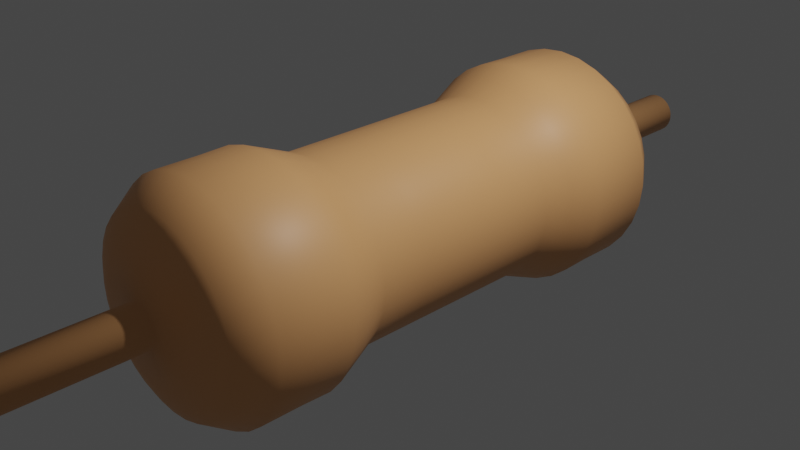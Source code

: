 # Source: electronic.blend  (saved by Blender 3.2.14; exported with 4.5.12 LTS)
import bpy
from mathutils import Matrix  # noqa: F401  (used for matrix-valued properties, if any)

bpy.ops.wm.read_factory_settings(use_empty=True)
scene = bpy.context.scene
scene.name = 'Scene'

# ---- collections
col_collection = bpy.data.collections.new('Collection'); scene.collection.children.link(col_collection)

# ---- materials (node trees are filled in below, after node groups)
mat_resistor = bpy.data.materials.new('resistor')
mat_resistor.use_transparent_shadow = False

# ---- node groups
ng_resistor = bpy.data.node_groups.new('resistor', 'GeometryNodeTree')
_s = ng_resistor.interface.new_socket(name='Geometry', in_out='OUTPUT', socket_type='NodeSocketGeometry')
_s = ng_resistor.interface.new_socket(name='sticker_output', in_out='OUTPUT', socket_type='NodeSocketInt')
_s = ng_resistor.interface.new_socket(name='wire_output', in_out='OUTPUT', socket_type='NodeSocketInt')
_s = ng_resistor.interface.new_socket(name='Geometry', in_out='INPUT', socket_type='NodeSocketGeometry')
_s = ng_resistor.interface.new_socket(name='sticker', in_out='INPUT', socket_type='NodeSocketInt')
_s.hide_value = True
_s = ng_resistor.interface.new_socket(name='wire', in_out='INPUT', socket_type='NodeSocketInt')
_s.hide_value = True
ng_resistor.is_modifier = True
_N = ng_resistor.nodes; _L = ng_resistor.links
n0 = _N.new('NodeGroupInput'); n0.name = 'Group Input'; n0.location = (-794, -29)
n1 = _N.new('GeometryNodeSeparateGeometry'); n1.name = 'Separate Geometry.001'; n1.location = (-318, -295)
n1.domain = 'FACE'
n2 = _N.new('GeometryNodeSetShadeSmooth'); n2.name = 'Set Shade Smooth'; n2.location = (-573, -12)
n3 = _N.new('NodeGroupOutput'); n3.name = 'Group Output'; n3.location = (403, -53)
n4 = _N.new('GeometryNodeProximity'); n4.name = 'Geometry Proximity'; n4.location = (-104, -124)
n5 = _N.new('ShaderNodeValToRGB'); n5.name = 'ColorRamp'; n5.location = (69, -131)
while len(n5.color_ramp.elements) > 1: n5.color_ramp.elements.remove(n5.color_ramp.elements[-1])
n5.color_ramp.elements[0].position = 0.01455; n5.color_ramp.elements[0].color = (1.0, 1.0, 1.0, 1.0)
_e = n5.color_ramp.elements.new(0.02545); _e.color = (0.0, 0.0, 0.0, 1.0)
n6 = _N.new('GeometryNodeProximity'); n6.name = 'Geometry Proximity.001'; n6.location = (-118, -363)
n7 = _N.new('ShaderNodeValToRGB'); n7.name = 'ColorRamp.001'; n7.location = (54, -370)
while len(n7.color_ramp.elements) > 1: n7.color_ramp.elements.remove(n7.color_ramp.elements[-1])
n7.color_ramp.elements[0].position = 0.01455; n7.color_ramp.elements[0].color = (1.0, 1.0, 1.0, 1.0)
_e = n7.color_ramp.elements.new(0.02545); _e.color = (0.0, 0.0, 0.0, 1.0)
n8 = _N.new('GeometryNodeSeparateGeometry'); n8.name = 'Separate Geometry'; n8.location = (-317, -131)
n8.domain = 'FACE'
_L.new(n0.outputs[0], n2.inputs[0])
_L.new(n2.outputs[0], n8.inputs[0])
_L.new(n0.outputs[1], n8.inputs[1])
_L.new(n0.outputs[2], n1.inputs[1])
_L.new(n2.outputs[0], n1.inputs[0])
_L.new(n8.outputs[0], n4.inputs[0])
_L.new(n4.outputs[1], n5.inputs[0])
_L.new(n5.outputs[0], n3.inputs[1])
_L.new(n6.outputs[1], n7.inputs[0])
_L.new(n1.outputs[0], n6.inputs[0])
_L.new(n7.outputs[0], n3.inputs[2])
_L.new(n2.outputs[0], n3.inputs[0])
n3.is_active_output = True

# ---- material node trees
mat_resistor.use_nodes = True; mat_resistor.node_tree.nodes.clear()
_N = mat_resistor.node_tree.nodes; _L = mat_resistor.node_tree.links
n0 = _N.new('ShaderNodeOutputMaterial'); n0.name = 'Material Output'; n0.location = (657, 141)
n1 = _N.new('ShaderNodeMixShader'); n1.name = 'Mix Shader'; n1.location = (192, 276)
n2 = _N.new('ShaderNodeMixShader'); n2.name = 'Mix Shader.001'; n2.location = (437, 231)
n3 = _N.new('ShaderNodeAttribute'); n3.name = 'Attribute'; n3.location = (-552, 169)
n3.attribute_name = 'sticker'
n4 = _N.new('ShaderNodeAttribute'); n4.name = 'Attribute.001'; n4.location = (-558, -22)
n4.attribute_name = 'metal_wire'
n5 = _N.new('ShaderNodeBsdfPrincipled'); n5.name = 'Principled BSDF.001'; n5.location = (-156, -400)
n5.hide = True
n5.distribution = 'GGX'
n5.subsurface_method = 'RANDOM_WALK_SKIN'
n5.inputs[3].default_value = 1.45
n5.inputs[27].default_value = (0.0, 0.0, 0.0, 1.0)
n5.inputs[28].default_value = 1.0
n6 = _N.new('ShaderNodeBsdfPrincipled'); n6.name = 'Principled BSDF.002'; n6.location = (336, -135)
n6.distribution = 'GGX'
n6.subsurface_method = 'RANDOM_WALK_SKIN'
n6.inputs[0].default_value = (0.1304, 0.1304, 0.1304, 1.0)
n6.inputs[1].default_value = 0.6655
n6.inputs[2].default_value = 0.0
n6.inputs[3].default_value = 1.45
n6.inputs[27].default_value = (0.0, 0.0, 0.0, 1.0)
n6.inputs[28].default_value = 1.0
n7 = _N.new('ShaderNodeBsdfPrincipled'); n7.name = 'Principled BSDF'; n7.location = (-151, 273)
n7.distribution = 'GGX'
n7.subsurface_method = 'RANDOM_WALK_SKIN'
n7.inputs[0].default_value = (0.8, 0.3915, 0.1573, 1.0)
n7.inputs[3].default_value = 1.45
n7.inputs[27].default_value = (0.0, 0.0, 0.0, 1.0)
n7.inputs[28].default_value = 1.0
_L.new(n2.outputs[0], n0.inputs[0])
_L.new(n7.outputs[0], n1.inputs[1])
_L.new(n3.outputs[2], n1.inputs[0])
_L.new(n1.outputs[0], n2.inputs[1])
_L.new(n4.outputs[2], n2.inputs[0])
_L.new(n6.outputs[0], n2.inputs[2])
_L.new(n7.outputs[0], n1.inputs[2])
n0.is_active_output = True

# ---- world
world_world = bpy.data.worlds.new('World'); scene.world = world_world
world_world.use_nodes = True; world_world.node_tree.nodes.clear()
_N = world_world.node_tree.nodes; _L = world_world.node_tree.links
n0 = _N.new('ShaderNodeOutputWorld'); n0.name = 'World Output'; n0.location = (300, 300)
n1 = _N.new('ShaderNodeBackground'); n1.name = 'Background'; n1.location = (10, 300)
n1.inputs[0].default_value = (0.05088, 0.05088, 0.05088, 1.0)
_L.new(n1.outputs[0], n0.inputs[0])
n0.is_active_output = True
world_world.color = (0.05088, 0.05088, 0.05088)
world_world.use_sun_shadow = False
world_world.sun_shadow_jitter_overblur = 0.0

# ---- cameras
cam_camera = bpy.data.cameras.new('Camera')
cam_camera.clip_end = 100.0
cam_camera.ortho_scale = 7.314

# ---- lights
light_light = bpy.data.lights.new('Light', 'POINT')
light_light.transmission_factor = 0.0
light_light.energy = 1000.0
light_light.shadow_soft_size = 0.1
light_light.shadow_maximum_resolution = 0.006
light_light.use_absolute_resolution = True

# ---- meshes
me_cylinder_001 = bpy.data.meshes.new('Cylinder.001')
me_cylinder_001.from_pydata([(-2.22e-16, -4.371e-08, 1.0), (0.1951, -4.287e-08, 0.9808), (0.3827, -4.038e-08, 0.9239), (0.5556, -3.634e-08, 0.8315), (0.7071, -3.091e-08, 0.7071), (0.8315, -2.428e-08, 0.5556), (0.9239, -1.673e-08, 0.3827), (0.9808, -8.528e-09, 0.1951), (1.0, 1.689e-15, -4.371e-08), (0.9808, 8.528e-09, -0.1951), (0.9239, 1.673e-08, -0.3827), (0.8315, 2.428e-08, -0.5556), (0.7071, 3.091e-08, -0.7071), (0.5556, 3.634e-08, -0.8315), (0.3827, 4.038e-08, -0.9239), (0.1951, 4.287e-08, -0.9808), (-8.742e-08, 4.371e-08, -1.0), (-0.1951, 4.287e-08, -0.9808), (-0.3827, 4.038e-08, -0.9239), (-0.5556, 3.634e-08, -0.8315), (-0.7071, 3.091e-08, -0.7071), (-0.8315, 2.428e-08, -0.5556), (-0.9239, 1.673e-08, -0.3827), (-0.9808, 8.528e-09, -0.1951), (-1.0, -2.992e-16, 1.192e-08), (-0.9808, -8.528e-09, 0.1951), (-0.9239, -1.673e-08, 0.3827), (-0.8315, -2.428e-08, 0.5556), (-0.7071, -3.091e-08, 0.7071), (-0.5556, -3.634e-08, 0.8315), (-0.3827, -4.038e-08, 0.9239), (-0.1951, -4.287e-08, 0.9808), (-2.012e-07, -3.0, 0.2262), (-3.752e-16, -2.784, 1.0), (0.04412, -3.0, 0.2218), (0.1951, -2.784, 0.9808), (0.08655, -3.0, 0.209), (0.3827, -2.784, 0.9239), (0.1257, -3.0, 0.1881), (0.5556, -2.784, 0.8315), (0.1599, -3.0, 0.1599), (0.7071, -2.784, 0.7071), (0.1881, -3.0, 0.1257), (0.8315, -2.784, 0.5556), (0.209, -3.0, 0.08655), (0.9239, -2.784, 0.3827), (0.2218, -3.0, 0.04412), (0.9808, -2.784, 0.1951), (0.2262, -3.0, -1.386e-07), (1.0, -2.784, -7.386e-08), (0.2218, -3.0, -0.04413), (0.9808, -2.784, -0.1951), (0.209, -3.0, -0.08655), (0.9239, -2.784, -0.3827), (0.1881, -3.0, -0.1257), (0.8315, -2.784, -0.5556), (0.1599, -3.0, -0.1599), (0.7071, -2.784, -0.7071), (0.1257, -3.0, -0.1881), (0.5556, -2.784, -0.8315), (0.08655, -3.0, -0.209), (0.3827, -2.784, -0.9239), (0.04413, -3.0, -0.2218), (0.1951, -2.784, -0.9808), (-6.159e-16, -3.0, -0.2262), (-8.742e-08, -2.784, -1.0), (-0.04413, -3.0, -0.2218), (-0.1951, -2.784, -0.9808), (-0.08655, -3.0, -0.209), (-0.3827, -2.784, -0.9239), (-0.1257, -3.0, -0.1881), (-0.5556, -2.784, -0.8315), (-0.1599, -3.0, -0.1599), (-0.7071, -2.784, -0.7071), (-0.1881, -3.0, -0.1257), (-0.8315, -2.784, -0.5556), (-0.209, -3.0, -0.08655), (-0.9239, -2.784, -0.3827), (-0.2218, -3.0, -0.04412), (-0.9808, -2.784, -0.1951), (-0.2262, -3.0, -1.162e-07), (-1.0, -2.784, -1.822e-08), (-0.2218, -3.0, 0.04412), (-0.9808, -2.784, 0.1951), (-0.209, -3.0, 0.08655), (-0.9239, -2.784, 0.3827), (-0.1881, -3.0, 0.1257), (-0.8315, -2.784, 0.5556), (-0.1599, -3.0, 0.1599), (-0.7071, -2.784, 0.7071), (-0.1257, -3.0, 0.1881), (-0.5556, -2.784, 0.8315), (-0.08655, -3.0, 0.209), (-0.3827, -2.784, 0.9239), (-0.04412, -3.0, 0.2218), (-0.1951, -2.784, 0.9808), (0.129, -2.926, 0.6487), (0.1697, -2.854, 0.8534), (-7.404e-08, -2.854, 0.8701), (-1.748e-07, -2.926, 0.6614), (0.2531, -2.926, 0.6111), (0.333, -2.854, 0.8039), (0.3675, -2.926, 0.55), (0.4834, -2.854, 0.7235), (0.4677, -2.926, 0.4677), (0.6153, -2.854, 0.6153), (0.55, -2.926, 0.3675), (0.7235, -2.854, 0.4834), (0.6111, -2.926, 0.2531), (0.8039, -2.854, 0.333), (0.6487, -2.926, 0.129), (0.8534, -2.854, 0.1697), (0.6614, -2.926, -1.217e-07), (0.8701, -2.854, -9.882e-08), (0.6487, -2.926, -0.129), (0.8534, -2.854, -0.1697), (0.6111, -2.926, -0.2531), (0.8039, -2.854, -0.333), (0.55, -2.926, -0.3675), (0.7235, -2.854, -0.4834), (0.4677, -2.926, -0.4677), (0.6153, -2.854, -0.6153), (0.3675, -2.926, -0.55), (0.4834, -2.854, -0.7235), (0.2531, -2.926, -0.6111), (0.333, -2.854, -0.8039), (0.129, -2.926, -0.6487), (0.1697, -2.854, -0.8534), (-3.654e-08, -2.926, -0.6614), (-6.663e-08, -2.854, -0.8701), (-0.129, -2.926, -0.6487), (-0.1697, -2.854, -0.8534), (-0.2531, -2.926, -0.6111), (-0.333, -2.854, -0.8039), (-0.3675, -2.926, -0.55), (-0.4834, -2.854, -0.7235), (-0.4677, -2.926, -0.4677), (-0.6153, -2.854, -0.6153), (-0.55, -2.926, -0.3675), (-0.7235, -2.854, -0.4834), (-0.6111, -2.926, -0.2531), (-0.8039, -2.854, -0.333), (-0.6487, -2.926, -0.129), (-0.8534, -2.854, -0.1697), (-0.6614, -2.926, -7.621e-08), (-0.8701, -2.854, -4.672e-08), (-0.6487, -2.926, 0.129), (-0.8534, -2.854, 0.1697), (-0.6111, -2.926, 0.2531), (-0.8039, -2.854, 0.333), (-0.55, -2.926, 0.3675), (-0.7235, -2.854, 0.4834), (-0.4677, -2.926, 0.4677), (-0.6153, -2.854, 0.6153), (-0.3675, -2.926, 0.55), (-0.4834, -2.854, 0.7235), (-0.2531, -2.926, 0.6111), (-0.333, -2.854, 0.8039), (-0.129, -2.926, 0.6487), (-0.1697, -2.854, 0.8534), (-2.527e-16, -0.5569, 1.0), (-2.833e-16, -1.114, 1.0), (-2.365e-09, -1.671, 1.231), (0.4679, -2.001, -1.13), (0.4679, -2.454, -1.13), (0.2401, -1.671, 1.207), (0.1951, -1.114, 0.9808), (0.1951, -0.5569, 0.9808), (-0.1951, -0.5569, 0.9808), (-0.1951, -1.114, 0.9808), (-0.2401, -1.671, 1.207), (0.6793, -2.001, -1.017), (0.6793, -2.454, -1.017), (0.471, -1.671, 1.137), (0.3827, -1.114, 0.9239), (0.3827, -0.5569, 0.9239), (0.8646, -2.001, -0.8646), (0.6838, -1.671, 1.023), (0.5556, -1.114, 0.8315), (0.5556, -0.5569, 0.8315), (0.8646, -2.454, -0.8646), (0.8703, -1.671, 0.8703), (0.7071, -1.114, 0.7071), (0.7071, -0.5569, 0.7071), (1.017, -2.001, -0.6793), (1.023, -1.671, 0.6838), (0.8315, -1.114, 0.5556), (0.8315, -0.5569, 0.5556), (1.017, -2.454, -0.6793), (1.137, -1.671, 0.471), (0.9239, -1.114, 0.3827), (0.9239, -0.5569, 0.3827), (1.13, -2.001, -0.4679), (1.207, -1.671, 0.2401), (0.9808, -1.114, 0.1951), (0.9808, -0.5569, 0.1951), (1.13, -2.454, -0.4679), (1.231, -1.671, -7.951e-08), (1.0, -1.114, -5.577e-08), (1.0, -0.5569, -4.974e-08), (1.199, -2.001, -0.2385), (1.207, -1.671, -0.2401), (0.9808, -1.114, -0.1951), (0.9808, -0.5569, -0.1951), (1.199, -2.454, -0.2385), (1.137, -1.671, -0.471), (0.9239, -1.114, -0.3827), (0.9239, -0.5569, -0.3827), (1.223, -2.001, -7.467e-08), (1.023, -1.671, -0.6838), (0.8315, -1.114, -0.5556), (0.8315, -0.5569, -0.5556), (1.223, -2.454, -7.958e-08), (0.8703, -1.671, -0.8703), (0.7071, -1.114, -0.7071), (0.7071, -0.5569, -0.7071), (1.199, -2.001, 0.2385), (0.6838, -1.671, -1.023), (0.5556, -1.114, -0.8315), (0.5556, -0.5569, -0.8315), (1.199, -2.454, 0.2385), (0.471, -1.671, -1.137), (0.3827, -1.114, -0.9239), (0.3827, -0.5569, -0.9239), (1.13, -2.001, 0.4679), (0.2401, -1.671, -1.207), (0.1951, -1.114, -0.9808), (0.1951, -0.5569, -0.9808), (1.13, -2.454, 0.4679), (-1.1e-07, -1.671, -1.231), (-8.742e-08, -1.114, -1.0), (-8.742e-08, -0.5569, -1.0), (1.017, -2.001, 0.6793), (-0.2401, -1.671, -1.207), (-0.1951, -1.114, -0.9808), (-0.1951, -0.5569, -0.9808), (1.017, -2.454, 0.6793), (-0.471, -1.671, -1.137), (-0.3827, -1.114, -0.9239), (-0.3827, -0.5569, -0.9239), (0.8646, -2.001, 0.8646), (-0.6838, -1.671, -1.023), (-0.5556, -1.114, -0.8315), (-0.5556, -0.5569, -0.8315), (0.8646, -2.454, 0.8646), (-0.8703, -1.671, -0.8703), (-0.7071, -1.114, -0.7071), (-0.7071, -0.5569, -0.7071), (0.6793, -2.001, 1.017), (-1.023, -1.671, -0.6838), (-0.8315, -1.114, -0.5556), (-0.8315, -0.5569, -0.5556), (0.6793, -2.454, 1.017), (-1.137, -1.671, -0.471), (-0.9239, -1.114, -0.3827), (-0.9239, -0.5569, -0.3827), (0.4679, -2.001, 1.13), (-1.207, -1.671, -0.2401), (-0.9808, -1.114, -0.1951), (-0.9808, -0.5569, -0.1951), (0.4679, -2.454, 1.13), (-1.231, -1.671, -1.103e-08), (-1.0, -1.114, -1.344e-10), (-1.0, -0.5569, 5.895e-09), (-0.2385, -2.454, 1.199), (-1.207, -1.671, 0.2401), (-0.9808, -1.114, 0.1951), (-0.9808, -0.5569, 0.1951), (-0.2385, -2.001, 1.199), (-1.137, -1.671, 0.471), (-0.9239, -1.114, 0.3827), (-0.9239, -0.5569, 0.3827), (0.2385, -2.001, 1.199), (-1.023, -1.671, 0.6838), (-0.8315, -1.114, 0.5556), (-0.8315, -0.5569, 0.5556), (0.2385, -2.454, 1.199), (-0.8703, -1.671, 0.8703), (-0.7071, -1.114, 0.7071), (-0.7071, -0.5569, 0.7071), (-3.917e-08, -2.454, 1.223), (-0.6838, -1.671, 1.023), (-0.5556, -1.114, 0.8315), (-0.5556, -0.5569, 0.8315), (-3.917e-08, -2.001, 1.223), (-0.471, -1.671, 1.137), (-0.3827, -1.114, 0.9239), (-0.3827, -0.5569, 0.9239), (0.2385, -2.454, -1.199), (0.2385, -2.001, -1.199), (-1.461e-07, -2.454, -1.223), (-1.461e-07, -2.001, -1.223), (-0.2385, -2.454, -1.199), (-0.2385, -2.001, -1.199), (-0.4679, -2.454, -1.13), (-0.4679, -2.001, -1.13), (-0.6793, -2.454, -1.017), (-0.6793, -2.001, -1.017), (-0.8646, -2.454, -0.8646), (-0.8646, -2.001, -0.8646), (-1.017, -2.454, -0.6793), (-1.017, -2.001, -0.6793), (-1.13, -2.454, -0.4679), (-1.13, -2.001, -0.4679), (-1.199, -2.454, -0.2385), (-1.199, -2.001, -0.2385), (-1.223, -2.454, -1.156e-08), (-1.223, -2.001, -6.642e-09), (-1.199, -2.454, 0.2385), (-1.199, -2.001, 0.2385), (-1.13, -2.454, 0.4679), (-1.13, -2.001, 0.4679), (-1.017, -2.454, 0.6793), (-1.017, -2.001, 0.6793), (-0.8646, -2.454, 0.8646), (-0.8646, -2.001, 0.8646), (-0.6793, -2.454, 1.017), (-0.6793, -2.001, 1.017), (-0.4679, -2.454, 1.13), (-0.4679, -2.001, 1.13), (-1.911e-09, -4.423, 0.2262), (0.04413, -4.423, 0.2218), (0.08655, -4.423, 0.209), (0.1257, -4.423, 0.1881), (0.1599, -4.423, 0.1599), (0.1881, -4.423, 0.1257), (0.209, -4.423, 0.08655), (0.2218, -4.423, 0.04412), (0.2262, -4.423, -2.008e-07), (0.2218, -4.423, -0.04413), (0.209, -4.423, -0.08655), (0.1881, -4.423, -0.1257), (0.1599, -4.423, -0.1599), (0.1257, -4.423, -0.1881), (0.08655, -4.423, -0.209), (0.04413, -4.423, -0.2218), (1.993e-07, -4.423, -0.2262), (-0.04412, -4.423, -0.2218), (-0.08655, -4.423, -0.209), (-0.1257, -4.423, -0.1881), (-0.1599, -4.423, -0.1599), (-0.1881, -4.423, -0.1257), (-0.209, -4.423, -0.08655), (-0.2218, -4.423, -0.04412), (-0.2262, -4.423, -1.785e-07), (-0.2218, -4.423, 0.04412), (-0.209, -4.423, 0.08655), (-0.1881, -4.423, 0.1257), (-0.1599, -4.423, 0.1599), (-0.1257, -4.423, 0.1881), (-0.08655, -4.423, 0.209), (-0.04412, -4.423, 0.2218), (-2.012e-07, 3.0, 0.2262), (8.613e-16, 2.784, 1.0), (0.04412, 3.0, 0.2218), (0.1951, 2.784, 0.9808), (0.08655, 3.0, 0.209), (0.3827, 2.784, 0.9239), (0.1257, 3.0, 0.1881), (0.5556, 2.784, 0.8315), (0.1599, 3.0, 0.1599), (0.7071, 2.784, 0.7071), (0.1881, 3.0, 0.1257), (0.8315, 2.784, 0.5556), (0.209, 3.0, 0.08655), (0.9239, 2.784, 0.3827), (0.2218, 3.0, 0.04413), (0.9808, 2.784, 0.1951), (0.2262, 3.0, 1.237e-07), (1.0, 2.784, 1.696e-07), (0.2218, 3.0, -0.04412), (0.9808, 2.784, -0.1951), (0.209, 3.0, -0.08655), (0.9239, 2.784, -0.3827), (0.1881, 3.0, -0.1257), (0.8315, 2.784, -0.5556), (0.1599, 3.0, -0.1599), (0.7071, 2.784, -0.7071), (0.1257, 3.0, -0.1881), (0.5556, 2.784, -0.8315), (0.08655, 3.0, -0.209), (0.3827, 2.784, -0.9239), (0.04413, 3.0, -0.2218), (0.1951, 2.784, -0.9808), (7.164e-16, 3.0, -0.2262), (-8.742e-08, 2.784, -1.0), (-0.04413, 3.0, -0.2218), (-0.1951, 2.784, -0.9808), (-0.08655, 3.0, -0.209), (-0.3827, 2.784, -0.9239), (-0.1257, 3.0, -0.1881), (-0.5556, 2.784, -0.8315), (-0.1599, 3.0, -0.1599), (-0.7071, 2.784, -0.7071), (-0.1881, 3.0, -0.1257), (-0.8315, 2.784, -0.5556), (-0.209, 3.0, -0.08655), (-0.9239, 2.784, -0.3827), (-0.2218, 3.0, -0.04412), (-0.9808, 2.784, -0.1951), (-0.2262, 3.0, 1.46e-07), (-1.0, 2.784, 2.252e-07), (-0.2218, 3.0, 0.04413), (-0.9808, 2.784, 0.1951), (-0.209, 3.0, 0.08655), (-0.9239, 2.784, 0.3827), (-0.1881, 3.0, 0.1257), (-0.8315, 2.784, 0.5556), (-0.1599, 3.0, 0.1599), (-0.7071, 2.784, 0.7071), (-0.1257, 3.0, 0.1881), (-0.5556, 2.784, 0.8315), (-0.08655, 3.0, 0.209), (-0.3827, 2.784, 0.9239), (-0.04412, 3.0, 0.2218), (-0.1951, 2.784, 0.9808), (0.129, 2.926, 0.6487), (0.1697, 2.854, 0.8534), (-7.404e-08, 2.854, 0.8701), (-1.748e-07, 2.926, 0.6614), (0.2531, 2.926, 0.6111), (0.333, 2.854, 0.8039), (0.3675, 2.926, 0.55), (0.4834, 2.854, 0.7235), (0.4677, 2.926, 0.4677), (0.6153, 2.854, 0.6153), (0.55, 2.926, 0.3675), (0.7235, 2.854, 0.4834), (0.6111, 2.926, 0.2531), (0.8039, 2.854, 0.333), (0.6487, 2.926, 0.129), (0.8534, 2.854, 0.1697), (0.6614, 2.926, 1.341e-07), (0.8701, 2.854, 1.507e-07), (0.6487, 2.926, -0.129), (0.8534, 2.854, -0.1697), (0.6111, 2.926, -0.2531), (0.8039, 2.854, -0.333), (0.55, 2.926, -0.3675), (0.7235, 2.854, -0.4834), (0.4677, 2.926, -0.4677), (0.6153, 2.854, -0.6153), (0.3675, 2.926, -0.55), (0.4834, 2.854, -0.7235), (0.2531, 2.926, -0.6111), (0.333, 2.854, -0.8039), (0.129, 2.926, -0.6487), (0.1697, 2.854, -0.8534), (-3.654e-08, 2.926, -0.6614), (-6.663e-08, 2.854, -0.8701), (-0.129, 2.926, -0.6487), (-0.1697, 2.854, -0.8534), (-0.2531, 2.926, -0.6111), (-0.333, 2.854, -0.8039), (-0.3675, 2.926, -0.55), (-0.4834, 2.854, -0.7235), (-0.4677, 2.926, -0.4677), (-0.6153, 2.854, -0.6153), (-0.55, 2.926, -0.3675), (-0.7235, 2.854, -0.4834), (-0.6111, 2.926, -0.2531), (-0.8039, 2.854, -0.333), (-0.6487, 2.926, -0.129), (-0.8534, 2.854, -0.1697), (-0.6614, 2.926, 1.796e-07), (-0.8701, 2.854, 2.028e-07), (-0.6487, 2.926, 0.129), (-0.8534, 2.854, 0.1697), (-0.6111, 2.926, 0.2531), (-0.8039, 2.854, 0.333), (-0.55, 2.926, 0.3675), (-0.7235, 2.854, 0.4834), (-0.4677, 2.926, 0.4677), (-0.6153, 2.854, 0.6153), (-0.3675, 2.926, 0.55), (-0.4834, 2.854, 0.7235), (-0.2531, 2.926, 0.6111), (-0.333, 2.854, 0.8039), (-0.129, 2.926, 0.6487), (-0.1697, 2.854, 0.8534), (-5.37e-18, 0.5569, 1.0), (2.113e-16, 1.114, 1.0), (-2.365e-09, 1.671, 1.231), (0.4679, 2.001, -1.13), (0.4679, 2.454, -1.13), (0.2401, 1.671, 1.207), (0.1951, 1.114, 0.9808), (0.1951, 0.5569, 0.9808), (-0.1951, 0.5569, 0.9808), (-0.1951, 1.114, 0.9808), (-0.2401, 1.671, 1.207), (0.6793, 2.001, -1.017), (0.6793, 2.454, -1.017), (0.471, 1.671, 1.137), (0.3827, 1.114, 0.9239), (0.3827, 0.5569, 0.9239), (0.8646, 2.001, -0.8646), (0.6838, 1.671, 1.023), (0.5556, 1.114, 0.8315), (0.5556, 0.5569, 0.8315), (0.8646, 2.454, -0.8646), (0.8703, 1.671, 0.8703), (0.7071, 1.114, 0.7071), (0.7071, 0.5569, 0.7071), (1.017, 2.001, -0.6793), (1.023, 1.671, 0.6838), (0.8315, 1.114, 0.5556), (0.8315, 0.5569, 0.5556), (1.017, 2.454, -0.6793), (1.137, 1.671, 0.471), (0.9239, 1.114, 0.3827), (0.9239, 0.5569, 0.3827), (1.13, 2.001, -0.4679), (1.207, 1.671, 0.2401), (0.9808, 1.114, 0.1951), (0.9808, 0.5569, 0.1951), (1.13, 2.454, -0.4679), (1.231, 1.671, 6.654e-08), (1.0, 1.114, 4.16e-08), (1.0, 0.5569, -1.057e-09), (1.199, 2.001, -0.2385), (1.207, 1.671, -0.2401), (0.9808, 1.114, -0.1951), (0.9808, 0.5569, -0.1951), (1.199, 2.454, -0.2385), (1.137, 1.671, -0.471), (0.9239, 1.114, -0.3827), (0.9239, 0.5569, -0.3827), (1.223, 2.001, 1.002e-07), (1.023, 1.671, -0.6838), (0.8315, 1.114, -0.5556), (0.8315, 0.5569, -0.5556), (1.223, 2.454, 1.35e-07), (0.8703, 1.671, -0.8703), (0.7071, 1.114, -0.7071), (0.7071, 0.5569, -0.7071), (1.199, 2.001, 0.2385), (0.6838, 1.671, -1.023), (0.5556, 1.114, -0.8315), (0.5556, 0.5569, -0.8315), (1.199, 2.454, 0.2385), (0.471, 1.671, -1.137), (0.3827, 1.114, -0.9239), (0.3827, 0.5569, -0.9239), (1.13, 2.001, 0.4679), (0.2401, 1.671, -1.207), (0.1951, 1.114, -0.9808), (0.1951, 0.5569, -0.9808), (1.13, 2.454, 0.4679), (-1.1e-07, 1.671, -1.231), (-8.742e-08, 1.114, -1.0), (-8.742e-08, 0.5569, -1.0), (1.017, 2.001, 0.6793), (-0.2401, 1.671, -1.207), (-0.1951, 1.114, -0.9808), (-0.1951, 0.5569, -0.9808), (1.017, 2.454, 0.6793), (-0.471, 1.671, -1.137), (-0.3827, 1.114, -0.9239), (-0.3827, 0.5569, -0.9239), (0.8646, 2.001, 0.8646), (-0.6838, 1.671, -1.023), (-0.5556, 1.114, -0.8315), (-0.5556, 0.5569, -0.8315), (0.8646, 2.454, 0.8646), (-0.8703, 1.671, -0.8703), (-0.7071, 1.114, -0.7071), (-0.7071, 0.5569, -0.7071), (0.6793, 2.001, 1.017), (-1.023, 1.671, -0.6838), (-0.8315, 1.114, -0.5556), (-0.8315, 0.5569, -0.5556), (0.6793, 2.454, 1.017), (-1.137, 1.671, -0.471), (-0.9239, 1.114, -0.3827), (-0.9239, 0.5569, -0.3827), (0.4679, 2.001, 1.13), (-1.207, 1.671, -0.2401), (-0.9808, 1.114, -0.1951), (-0.9808, 0.5569, -0.1951), (0.4679, 2.454, 1.13), (-1.231, 1.671, 1.35e-07), (-1.0, 1.114, 9.723e-08), (-1.0, 0.5569, 5.458e-08), (-0.2385, 2.454, 1.199), (-1.207, 1.671, 0.2401), (-0.9808, 1.114, 0.1951), (-0.9808, 0.5569, 0.1951), (-0.2385, 2.001, 1.199), (-1.137, 1.671, 0.471), (-0.9239, 1.114, 0.3827), (-0.9239, 0.5569, 0.3827), (0.2385, 2.001, 1.199), (-1.023, 1.671, 0.6838), (-0.8315, 1.114, 0.5556), (-0.8315, 0.5569, 0.5556), (0.2385, 2.454, 1.199), (-0.8703, 1.671, 0.8703), (-0.7071, 1.114, 0.7071), (-0.7071, 0.5569, 0.7071), (-3.917e-08, 2.454, 1.223), (-0.6838, 1.671, 1.023), (-0.5556, 1.114, 0.8315), (-0.5556, 0.5569, 0.8315), (-3.917e-08, 2.001, 1.223), (-0.471, 1.671, 1.137), (-0.3827, 1.114, 0.9239), (-0.3827, 0.5569, 0.9239), (0.2385, 2.454, -1.199), (0.2385, 2.001, -1.199), (-1.461e-07, 2.454, -1.223), (-1.461e-07, 2.001, -1.223), (-0.2385, 2.454, -1.199), (-0.2385, 2.001, -1.199), (-0.4679, 2.454, -1.13), (-0.4679, 2.001, -1.13), (-0.6793, 2.454, -1.017), (-0.6793, 2.001, -1.017), (-0.8646, 2.454, -0.8646), (-0.8646, 2.001, -0.8646), (-1.017, 2.454, -0.6793), (-1.017, 2.001, -0.6793), (-1.13, 2.454, -0.4679), (-1.13, 2.001, -0.4679), (-1.199, 2.454, -0.2385), (-1.199, 2.001, -0.2385), (-1.223, 2.454, 2.03e-07), (-1.223, 2.001, 1.683e-07), (-1.199, 2.454, 0.2385), (-1.199, 2.001, 0.2385), (-1.13, 2.454, 0.4679), (-1.13, 2.001, 0.4679), (-1.017, 2.454, 0.6793), (-1.017, 2.001, 0.6793), (-0.8646, 2.454, 0.8646), (-0.8646, 2.001, 0.8646), (-0.6793, 2.454, 1.017), (-0.6793, 2.001, 1.017), (-0.4679, 2.454, 1.13), (-0.4679, 2.001, 1.13), (-1.911e-09, 4.423, 0.2262), (0.04413, 4.423, 0.2218), (0.08655, 4.423, 0.209), (0.1257, 4.423, 0.1881), (0.1599, 4.423, 0.1599), (0.1881, 4.423, 0.1257), (0.209, 4.423, 0.08655), (0.2218, 4.423, 0.04413), (0.2262, 4.423, 1.859e-07), (0.2218, 4.423, -0.04412), (0.209, 4.423, -0.08655), (0.1881, 4.423, -0.1257), (0.1599, 4.423, -0.1599), (0.1257, 4.423, -0.1881), (0.08655, 4.423, -0.209), (0.04413, 4.423, -0.2218), (1.993e-07, 4.423, -0.2262), (-0.04412, 4.423, -0.2218), (-0.08655, 4.423, -0.209), (-0.1257, 4.423, -0.1881), (-0.1599, 4.423, -0.1599), (-0.1881, 4.423, -0.1257), (-0.209, 4.423, -0.08655), (-0.2218, 4.423, -0.04412), (-0.2262, 4.423, 2.083e-07), (-0.2218, 4.423, 0.04413), (-0.209, 4.423, 0.08655), (-0.1881, 4.423, 0.1257), (-0.1599, 4.423, 0.1599), (-0.1257, 4.423, 0.1881), (-0.08655, 4.423, 0.209), (-0.04412, 4.423, 0.2218), (-1.182e-09, -1.392, 1.115), (0.2176, -1.392, 1.094), (-0.2176, -1.392, 1.094), (0.4269, -1.392, 1.031), (0.6197, -1.392, 0.9274), (0.7887, -1.392, 0.7887), (0.9274, -1.392, 0.6197), (1.031, -1.392, 0.4269), (1.094, -1.392, 0.2176), (1.115, -1.392, -6.764e-08), (1.094, -1.392, -0.2176), (1.031, -1.392, -0.4269), (0.9274, -1.392, -0.6197), (0.7887, -1.392, -0.7887), (0.6197, -1.392, -0.9274), (0.4269, -1.392, -1.031), (0.2176, -1.392, -1.094), (-9.87e-08, -1.392, -1.115), (-0.2176, -1.392, -1.094), (-0.4269, -1.392, -1.031), (-0.6197, -1.392, -0.9274), (-0.7887, -1.392, -0.7887), (-0.9274, -1.392, -0.6197), (-1.031, -1.392, -0.4269), (-1.094, -1.392, -0.2176), (-1.115, -1.392, -5.581e-09), (-1.094, -1.392, 0.2176), (-1.031, -1.392, 0.4269), (-0.9274, -1.392, 0.6197), (-0.7887, -1.392, 0.7887), (-0.6197, -1.392, 0.9274), (-0.4269, -1.392, 1.031), (-1.182e-09, 1.392, 1.115), (0.2176, 1.392, 1.094), (-0.2176, 1.392, 1.094), (0.4269, 1.392, 1.031), (0.6197, 1.392, 0.9274), (0.7887, 1.392, 0.7887), (0.9274, 1.392, 0.6197), (1.031, 1.392, 0.4269), (1.094, 1.392, 0.2176), (1.115, 1.392, 5.407e-08), (1.094, 1.392, -0.2176), (1.031, 1.392, -0.4269), (0.9274, 1.392, -0.6197), (0.7887, 1.392, -0.7887), (0.6197, 1.392, -0.9274), (0.4269, 1.392, -1.031), (0.2176, 1.392, -1.094), (-9.87e-08, 1.392, -1.115), (-0.2176, 1.392, -1.094), (-0.4269, 1.392, -1.031), (-0.6197, 1.392, -0.9274), (-0.7887, 1.392, -0.7887), (-0.9274, 1.392, -0.6197), (-1.031, 1.392, -0.4269), (-1.094, 1.392, -0.2176), (-1.115, 1.392, 1.161e-07), (-1.094, 1.392, 0.2176), (-1.031, 1.392, 0.4269), (-0.9274, 1.392, 0.6197), (-0.7887, 1.392, 0.7887), (-0.6197, 1.392, 0.9274), (-0.4269, 1.392, 1.031)], [], [(165, 272, 256, 173), (264, 95, 33, 280), (260, 37, 39, 252), (252, 39, 41, 244), (244, 41, 43, 236), (236, 43, 45, 228), (228, 45, 47, 220), (220, 47, 49, 212), (212, 49, 51, 204), (204, 51, 53, 196), (196, 53, 55, 188), (188, 55, 57, 180), (180, 57, 59, 172), (172, 59, 61, 164), (164, 61, 63, 288), (288, 63, 65, 290), (290, 65, 67, 292), (292, 67, 69, 294), (294, 69, 71, 296), (296, 71, 73, 298), (298, 73, 75, 300), (300, 75, 77, 302), (302, 77, 79, 304), (304, 79, 81, 306), (306, 81, 83, 308), (308, 83, 85, 310), (310, 85, 87, 312), (312, 87, 89, 314), (314, 89, 91, 316), (316, 91, 93, 318), (318, 93, 95, 264), (280, 33, 35, 276), (96, 99, 32, 34), (100, 96, 34, 36), (102, 100, 36, 38), (104, 102, 38, 40), (106, 104, 40, 42), (108, 106, 42, 44), (110, 108, 44, 46), (112, 110, 46, 48), (114, 112, 48, 50), (116, 114, 50, 52), (118, 116, 52, 54), (120, 118, 54, 56), (122, 120, 56, 58), (124, 122, 58, 60), (126, 124, 60, 62), (128, 126, 62, 64), (130, 128, 64, 66), (132, 130, 66, 68), (134, 132, 68, 70), (136, 134, 70, 72), (138, 136, 72, 74), (140, 138, 74, 76), (142, 140, 76, 78), (144, 142, 78, 80), (146, 144, 80, 82), (148, 146, 82, 84), (150, 148, 84, 86), (152, 150, 86, 88), (154, 152, 88, 90), (156, 154, 90, 92), (158, 156, 92, 94), (99, 158, 94, 32), (38, 36, 322, 323), (33, 95, 159, 98), (98, 159, 158, 99), (95, 93, 157, 159), (159, 157, 156, 158), (93, 91, 155, 157), (157, 155, 154, 156), (91, 89, 153, 155), (155, 153, 152, 154), (89, 87, 151, 153), (153, 151, 150, 152), (87, 85, 149, 151), (151, 149, 148, 150), (85, 83, 147, 149), (149, 147, 146, 148), (83, 81, 145, 147), (147, 145, 144, 146), (81, 79, 143, 145), (145, 143, 142, 144), (79, 77, 141, 143), (143, 141, 140, 142), (77, 75, 139, 141), (141, 139, 138, 140), (75, 73, 137, 139), (139, 137, 136, 138), (73, 71, 135, 137), (137, 135, 134, 136), (71, 69, 133, 135), (135, 133, 132, 134), (69, 67, 131, 133), (133, 131, 130, 132), (67, 65, 129, 131), (131, 129, 128, 130), (65, 63, 127, 129), (129, 127, 126, 128), (63, 61, 125, 127), (127, 125, 124, 126), (61, 59, 123, 125), (125, 123, 122, 124), (59, 57, 121, 123), (123, 121, 120, 122), (57, 55, 119, 121), (121, 119, 118, 120), (55, 53, 117, 119), (119, 117, 116, 118), (53, 51, 115, 117), (117, 115, 114, 116), (51, 49, 113, 115), (115, 113, 112, 114), (49, 47, 111, 113), (113, 111, 110, 112), (47, 45, 109, 111), (111, 109, 108, 110), (45, 43, 107, 109), (109, 107, 106, 108), (43, 41, 105, 107), (107, 105, 104, 106), (41, 39, 103, 105), (105, 103, 102, 104), (39, 37, 101, 103), (103, 101, 100, 102), (37, 35, 97, 101), (101, 97, 96, 100), (35, 33, 98, 97), (97, 98, 99, 96), (1, 167, 175, 2), (167, 166, 174, 175), (673, 165, 173, 675), (229, 291, 293, 233), (0, 160, 167, 1), (160, 161, 166, 167), (672, 162, 165, 673), (293, 292, 294, 295), (30, 287, 168, 31), (287, 286, 169, 168), (703, 285, 170, 674), (233, 293, 295, 237), (29, 283, 287, 30), (283, 282, 286, 287), (702, 281, 285, 703), (295, 294, 296, 297), (28, 279, 283, 29), (279, 278, 282, 283), (701, 277, 281, 702), (237, 295, 297, 241), (27, 275, 279, 28), (275, 274, 278, 279), (700, 273, 277, 701), (297, 296, 298, 299), (26, 271, 275, 27), (271, 270, 274, 275), (699, 269, 273, 700), (241, 297, 299, 245), (25, 267, 271, 26), (267, 266, 270, 271), (698, 265, 269, 699), (299, 298, 300, 301), (24, 263, 267, 25), (263, 262, 266, 267), (697, 261, 265, 698), (245, 299, 301, 249), (23, 259, 263, 24), (259, 258, 262, 263), (696, 257, 261, 697), (301, 300, 302, 303), (22, 255, 259, 23), (255, 254, 258, 259), (695, 253, 257, 696), (249, 301, 303, 253), (21, 251, 255, 22), (251, 250, 254, 255), (694, 249, 253, 695), (303, 302, 304, 305), (20, 247, 251, 21), (247, 246, 250, 251), (693, 245, 249, 694), (253, 303, 305, 257), (19, 243, 247, 20), (243, 242, 246, 247), (692, 241, 245, 693), (305, 304, 306, 307), (18, 239, 243, 19), (239, 238, 242, 243), (691, 237, 241, 692), (257, 305, 307, 261), (17, 235, 239, 18), (235, 234, 238, 239), (690, 233, 237, 691), (307, 306, 308, 309), (16, 231, 235, 17), (231, 230, 234, 235), (689, 229, 233, 690), (261, 307, 309, 265), (15, 227, 231, 16), (227, 226, 230, 231), (688, 225, 229, 689), (309, 308, 310, 311), (14, 223, 227, 15), (223, 222, 226, 227), (687, 221, 225, 688), (265, 309, 311, 269), (13, 219, 223, 14), (219, 218, 222, 223), (686, 217, 221, 687), (311, 310, 312, 313), (12, 215, 219, 13), (215, 214, 218, 219), (685, 213, 217, 686), (269, 311, 313, 273), (11, 211, 215, 12), (211, 210, 214, 215), (684, 209, 213, 685), (313, 312, 314, 315), (10, 207, 211, 11), (207, 206, 210, 211), (683, 205, 209, 684), (273, 313, 315, 277), (9, 203, 207, 10), (203, 202, 206, 207), (682, 201, 205, 683), (315, 314, 316, 317), (8, 199, 203, 9), (199, 198, 202, 203), (681, 197, 201, 682), (277, 315, 317, 281), (7, 195, 199, 8), (195, 194, 198, 199), (680, 193, 197, 681), (317, 316, 318, 319), (6, 191, 195, 7), (191, 190, 194, 195), (679, 189, 193, 680), (281, 317, 319, 285), (5, 187, 191, 6), (187, 186, 190, 191), (678, 185, 189, 679), (319, 318, 264, 268), (4, 183, 187, 5), (183, 182, 186, 187), (677, 181, 185, 678), (285, 319, 268, 170), (3, 179, 183, 4), (179, 178, 182, 183), (676, 177, 181, 677), (284, 280, 276, 272), (2, 175, 179, 3), (175, 174, 178, 179), (675, 173, 177, 676), (162, 284, 272, 165), (31, 168, 160, 0), (168, 169, 161, 160), (674, 170, 162, 672), (272, 276, 260, 256), (276, 35, 37, 260), (291, 290, 292, 293), (225, 289, 291, 229), (289, 288, 290, 291), (221, 163, 289, 225), (163, 164, 288, 289), (217, 171, 163, 221), (171, 172, 164, 163), (213, 176, 171, 217), (176, 180, 172, 171), (209, 184, 176, 213), (184, 188, 180, 176), (205, 192, 184, 209), (192, 196, 188, 184), (201, 200, 192, 205), (200, 204, 196, 192), (197, 208, 200, 201), (208, 212, 204, 200), (193, 216, 208, 197), (216, 220, 212, 208), (189, 224, 216, 193), (224, 228, 220, 216), (185, 232, 224, 189), (232, 236, 228, 224), (181, 240, 232, 185), (240, 244, 236, 232), (177, 248, 240, 181), (248, 252, 244, 240), (173, 256, 248, 177), (256, 260, 252, 248), (170, 268, 284, 162), (268, 264, 280, 284), (320, 351, 350, 349, 348, 347, 346, 345, 344, 343, 342, 341, 340, 339, 338, 337, 336), (56, 54, 331, 332), (74, 72, 340, 341), (92, 90, 349, 350), (48, 46, 327, 328), (66, 64, 336, 337), (84, 82, 345, 346), (40, 38, 323, 324), (58, 56, 332, 333), (76, 74, 341, 342), (94, 92, 350, 351), (50, 48, 328, 329), (68, 66, 337, 338), (86, 84, 346, 347), (32, 94, 351, 320), (42, 40, 324, 325), (60, 58, 333, 334), (78, 76, 342, 343), (34, 32, 320, 321), (52, 50, 329, 330), (70, 68, 338, 339), (88, 86, 347, 348), (44, 42, 325, 326), (62, 60, 334, 335), (80, 78, 343, 344), (36, 34, 321, 322), (54, 52, 330, 331), (72, 70, 339, 340), (90, 88, 348, 349), (46, 44, 326, 327), (64, 62, 335, 336), (82, 80, 344, 345), (485, 493, 576, 592), (584, 600, 353, 415), (580, 572, 359, 357), (572, 564, 361, 359), (564, 556, 363, 361), (556, 548, 365, 363), (548, 540, 367, 365), (540, 532, 369, 367), (532, 524, 371, 369), (524, 516, 373, 371), (516, 508, 375, 373), (508, 500, 377, 375), (500, 492, 379, 377), (492, 484, 381, 379), (484, 608, 383, 381), (608, 610, 385, 383), (610, 612, 387, 385), (612, 614, 389, 387), (614, 616, 391, 389), (616, 618, 393, 391), (618, 620, 395, 393), (620, 622, 397, 395), (622, 624, 399, 397), (624, 626, 401, 399), (626, 628, 403, 401), (628, 630, 405, 403), (630, 632, 407, 405), (632, 634, 409, 407), (634, 636, 411, 409), (636, 638, 413, 411), (638, 584, 415, 413), (600, 596, 355, 353), (416, 354, 352, 419), (420, 356, 354, 416), (422, 358, 356, 420), (424, 360, 358, 422), (426, 362, 360, 424), (428, 364, 362, 426), (430, 366, 364, 428), (432, 368, 366, 430), (434, 370, 368, 432), (436, 372, 370, 434), (438, 374, 372, 436), (440, 376, 374, 438), (442, 378, 376, 440), (444, 380, 378, 442), (446, 382, 380, 444), (448, 384, 382, 446), (450, 386, 384, 448), (452, 388, 386, 450), (454, 390, 388, 452), (456, 392, 390, 454), (458, 394, 392, 456), (460, 396, 394, 458), (462, 398, 396, 460), (464, 400, 398, 462), (466, 402, 400, 464), (468, 404, 402, 466), (470, 406, 404, 468), (472, 408, 406, 470), (474, 410, 408, 472), (476, 412, 410, 474), (478, 414, 412, 476), (419, 352, 414, 478), (358, 643, 642, 356), (353, 418, 479, 415), (418, 419, 478, 479), (415, 479, 477, 413), (479, 478, 476, 477), (413, 477, 475, 411), (477, 476, 474, 475), (411, 475, 473, 409), (475, 474, 472, 473), (409, 473, 471, 407), (473, 472, 470, 471), (407, 471, 469, 405), (471, 470, 468, 469), (405, 469, 467, 403), (469, 468, 466, 467), (403, 467, 465, 401), (467, 466, 464, 465), (401, 465, 463, 399), (465, 464, 462, 463), (399, 463, 461, 397), (463, 462, 460, 461), (397, 461, 459, 395), (461, 460, 458, 459), (395, 459, 457, 393), (459, 458, 456, 457), (393, 457, 455, 391), (457, 456, 454, 455), (391, 455, 453, 389), (455, 454, 452, 453), (389, 453, 451, 387), (453, 452, 450, 451), (387, 451, 449, 385), (451, 450, 448, 449), (385, 449, 447, 383), (449, 448, 446, 447), (383, 447, 445, 381), (447, 446, 444, 445), (381, 445, 443, 379), (445, 444, 442, 443), (379, 443, 441, 377), (443, 442, 440, 441), (377, 441, 439, 375), (441, 440, 438, 439), (375, 439, 437, 373), (439, 438, 436, 437), (373, 437, 435, 371), (437, 436, 434, 435), (371, 435, 433, 369), (435, 434, 432, 433), (369, 433, 431, 367), (433, 432, 430, 431), (367, 431, 429, 365), (431, 430, 428, 429), (365, 429, 427, 363), (429, 428, 426, 427), (363, 427, 425, 361), (427, 426, 424, 425), (361, 425, 423, 359), (425, 424, 422, 423), (359, 423, 421, 357), (423, 422, 420, 421), (357, 421, 417, 355), (421, 420, 416, 417), (355, 417, 418, 353), (417, 416, 419, 418), (1, 2, 495, 487), (487, 495, 494, 486), (705, 707, 493, 485), (549, 553, 613, 611), (0, 1, 487, 480), (480, 487, 486, 481), (704, 705, 485, 482), (613, 615, 614, 612), (30, 31, 488, 607), (607, 488, 489, 606), (735, 706, 490, 605), (553, 557, 615, 613), (29, 30, 607, 603), (603, 607, 606, 602), (734, 735, 605, 601), (615, 617, 616, 614), (28, 29, 603, 599), (599, 603, 602, 598), (733, 734, 601, 597), (557, 561, 617, 615), (27, 28, 599, 595), (595, 599, 598, 594), (732, 733, 597, 593), (617, 619, 618, 616), (26, 27, 595, 591), (591, 595, 594, 590), (731, 732, 593, 589), (561, 565, 619, 617), (25, 26, 591, 587), (587, 591, 590, 586), (730, 731, 589, 585), (619, 621, 620, 618), (24, 25, 587, 583), (583, 587, 586, 582), (729, 730, 585, 581), (565, 569, 621, 619), (23, 24, 583, 579), (579, 583, 582, 578), (728, 729, 581, 577), (621, 623, 622, 620), (22, 23, 579, 575), (575, 579, 578, 574), (727, 728, 577, 573), (569, 573, 623, 621), (21, 22, 575, 571), (571, 575, 574, 570), (726, 727, 573, 569), (623, 625, 624, 622), (20, 21, 571, 567), (567, 571, 570, 566), (725, 726, 569, 565), (573, 577, 625, 623), (19, 20, 567, 563), (563, 567, 566, 562), (724, 725, 565, 561), (625, 627, 626, 624), (18, 19, 563, 559), (559, 563, 562, 558), (723, 724, 561, 557), (577, 581, 627, 625), (17, 18, 559, 555), (555, 559, 558, 554), (722, 723, 557, 553), (627, 629, 628, 626), (16, 17, 555, 551), (551, 555, 554, 550), (721, 722, 553, 549), (581, 585, 629, 627), (15, 16, 551, 547), (547, 551, 550, 546), (720, 721, 549, 545), (629, 631, 630, 628), (14, 15, 547, 543), (543, 547, 546, 542), (719, 720, 545, 541), (585, 589, 631, 629), (13, 14, 543, 539), (539, 543, 542, 538), (718, 719, 541, 537), (631, 633, 632, 630), (12, 13, 539, 535), (535, 539, 538, 534), (717, 718, 537, 533), (589, 593, 633, 631), (11, 12, 535, 531), (531, 535, 534, 530), (716, 717, 533, 529), (633, 635, 634, 632), (10, 11, 531, 527), (527, 531, 530, 526), (715, 716, 529, 525), (593, 597, 635, 633), (9, 10, 527, 523), (523, 527, 526, 522), (714, 715, 525, 521), (635, 637, 636, 634), (8, 9, 523, 519), (519, 523, 522, 518), (713, 714, 521, 517), (597, 601, 637, 635), (7, 8, 519, 515), (515, 519, 518, 514), (712, 713, 517, 513), (637, 639, 638, 636), (6, 7, 515, 511), (511, 515, 514, 510), (711, 712, 513, 509), (601, 605, 639, 637), (5, 6, 511, 507), (507, 511, 510, 506), (710, 711, 509, 505), (639, 588, 584, 638), (4, 5, 507, 503), (503, 507, 506, 502), (709, 710, 505, 501), (605, 490, 588, 639), (3, 4, 503, 499), (499, 503, 502, 498), (708, 709, 501, 497), (604, 592, 596, 600), (2, 3, 499, 495), (495, 499, 498, 494), (707, 708, 497, 493), (482, 485, 592, 604), (31, 0, 480, 488), (488, 480, 481, 489), (706, 704, 482, 490), (592, 576, 580, 596), (596, 580, 357, 355), (611, 613, 612, 610), (545, 549, 611, 609), (609, 611, 610, 608), (541, 545, 609, 483), (483, 609, 608, 484), (537, 541, 483, 491), (491, 483, 484, 492), (533, 537, 491, 496), (496, 491, 492, 500), (529, 533, 496, 504), (504, 496, 500, 508), (525, 529, 504, 512), (512, 504, 508, 516), (521, 525, 512, 520), (520, 512, 516, 524), (517, 521, 520, 528), (528, 520, 524, 532), (513, 517, 528, 536), (536, 528, 532, 540), (509, 513, 536, 544), (544, 536, 540, 548), (505, 509, 544, 552), (552, 544, 548, 556), (501, 505, 552, 560), (560, 552, 556, 564), (497, 501, 560, 568), (568, 560, 564, 572), (493, 497, 568, 576), (576, 568, 572, 580), (490, 482, 604, 588), (588, 604, 600, 584), (640, 656, 657, 658, 659, 660, 661, 662, 663, 664, 665, 666, 667, 668, 669, 670, 671), (376, 652, 651, 374), (394, 661, 660, 392), (412, 670, 669, 410), (368, 648, 647, 366), (386, 657, 656, 384), (404, 666, 665, 402), (360, 644, 643, 358), (378, 653, 652, 376), (396, 662, 661, 394), (414, 671, 670, 412), (370, 649, 648, 368), (388, 658, 657, 386), (406, 667, 666, 404), (352, 640, 671, 414), (362, 645, 644, 360), (380, 654, 653, 378), (398, 663, 662, 396), (354, 641, 640, 352), (372, 650, 649, 370), (390, 659, 658, 388), (408, 668, 667, 406), (364, 646, 645, 362), (382, 655, 654, 380), (400, 664, 663, 398), (356, 642, 641, 354), (374, 651, 650, 372), (392, 660, 659, 390), (410, 669, 668, 408), (366, 647, 646, 364), (384, 656, 655, 382), (402, 665, 664, 400), (169, 674, 672, 161), (174, 675, 676, 178), (178, 676, 677, 182), (182, 677, 678, 186), (186, 678, 679, 190), (190, 679, 680, 194), (194, 680, 681, 198), (198, 681, 682, 202), (202, 682, 683, 206), (206, 683, 684, 210), (210, 684, 685, 214), (214, 685, 686, 218), (218, 686, 687, 222), (222, 687, 688, 226), (226, 688, 689, 230), (230, 689, 690, 234), (234, 690, 691, 238), (238, 691, 692, 242), (242, 692, 693, 246), (246, 693, 694, 250), (250, 694, 695, 254), (254, 695, 696, 258), (258, 696, 697, 262), (262, 697, 698, 266), (266, 698, 699, 270), (270, 699, 700, 274), (274, 700, 701, 278), (278, 701, 702, 282), (282, 702, 703, 286), (286, 703, 674, 169), (161, 672, 673, 166), (166, 673, 675, 174), (489, 481, 704, 706), (494, 498, 708, 707), (498, 502, 709, 708), (502, 506, 710, 709), (506, 510, 711, 710), (510, 514, 712, 711), (514, 518, 713, 712), (518, 522, 714, 713), (522, 526, 715, 714), (526, 530, 716, 715), (530, 534, 717, 716), (534, 538, 718, 717), (538, 542, 719, 718), (542, 546, 720, 719), (546, 550, 721, 720), (550, 554, 722, 721), (554, 558, 723, 722), (558, 562, 724, 723), (562, 566, 725, 724), (566, 570, 726, 725), (570, 574, 727, 726), (574, 578, 728, 727), (578, 582, 729, 728), (582, 586, 730, 729), (586, 590, 731, 730), (590, 594, 732, 731), (594, 598, 733, 732), (598, 602, 734, 733), (602, 606, 735, 734), (606, 489, 706, 735), (481, 486, 705, 704), (486, 494, 707, 705), (321, 320, 336, 335, 334, 333, 332, 331, 330, 329, 328, 327, 326, 325, 324, 323, 322), (641, 642, 643, 644, 645, 646, 647, 648, 649, 650, 651, 652, 653, 654, 655, 656, 640)])
_uv = me_cylinder_001.uv_layers.new(name='UVMap')
_uv.uv.foreach_set('vector', [0.2052, 0.1293, 0.214, 0.1227, 0.2269, 0.1412, 0.2189, 0.1471, 0.7724, 0.08042, 0.7458, 0.07334, 0.7488, 0.04912, 0.7813, 0.05265, 0.2379, 0.134, 0.2581, 0.1232, 0.2666, 0.1394, 0.2488, 0.1506, 0.2488, 0.1506, 0.2666, 0.1394, 0.2758, 0.1538, 0.2597, 0.1655, 0.2597, 0.1655, 0.2758, 0.1538, 0.2855, 0.1669, 0.2708, 0.1791, 0.2708, 0.1791, 0.2855, 0.1669, 0.2959, 0.179, 0.2822, 0.1917, 0.2822, 0.1917, 0.2959, 0.179, 0.3068, 0.19, 0.294, 0.2034, 0.294, 0.2034, 0.3068, 0.19, 0.3183, 0.2003, 0.3064, 0.2145, 0.3064, 0.2145, 0.3183, 0.2003, 0.3306, 0.2099, 0.3195, 0.2249, 0.3195, 0.2249, 0.3306, 0.2099, 0.3438, 0.2188, 0.3333, 0.2349, 0.3333, 0.2349, 0.3438, 0.2188, 0.358, 0.2271, 0.3482, 0.2444, 0.3482, 0.2444, 0.358, 0.2271, 0.3735, 0.2345, 0.3644, 0.2534, 0.3644, 0.2534, 0.3735, 0.2345, 0.3903, 0.2411, 0.3822, 0.2619, 0.3822, 0.2619, 0.3903, 0.2411, 0.4093, 0.2466, 0.4021, 0.27, 0.4021, 0.27, 0.4093, 0.2466, 0.4304, 0.2506, 0.4251, 0.2775, 0.4251, 0.2775, 0.4304, 0.2506, 0.4546, 0.252, 0.4533, 0.2846, 0.5731, 0.2772, 0.566, 0.2467, 0.5887, 0.2423, 0.5972, 0.2666, 0.5972, 0.2666, 0.5887, 0.2423, 0.6077, 0.2361, 0.6169, 0.2569, 0.6169, 0.2569, 0.6077, 0.2361, 0.6244, 0.2288, 0.6342, 0.2473, 0.6342, 0.2473, 0.6244, 0.2288, 0.6393, 0.2208, 0.6497, 0.2376, 0.6497, 0.2376, 0.6393, 0.2208, 0.653, 0.2121, 0.664, 0.2276, 0.664, 0.2276, 0.653, 0.2121, 0.6656, 0.2027, 0.6773, 0.2172, 0.6773, 0.2172, 0.6656, 0.2027, 0.6774, 0.1927, 0.6898, 0.2063, 0.6898, 0.2063, 0.6774, 0.1927, 0.6885, 0.1819, 0.7017, 0.1947, 0.7017, 0.1947, 0.6885, 0.1819, 0.6988, 0.1703, 0.713, 0.1825, 0.713, 0.1825, 0.6988, 0.1703, 0.7085, 0.1578, 0.7238, 0.1693, 0.7238, 0.1693, 0.7085, 0.1578, 0.7176, 0.1442, 0.7343, 0.1551, 0.7343, 0.1551, 0.7176, 0.1442, 0.7261, 0.1293, 0.7443, 0.1396, 0.7443, 0.1396, 0.7261, 0.1293, 0.7337, 0.1129, 0.754, 0.1224, 0.754, 0.1224, 0.7337, 0.1129, 0.7404, 0.0944, 0.7634, 0.103, 0.7634, 0.103, 0.7404, 0.0944, 0.7458, 0.07334, 0.7724, 0.08042, 0.2143, 0.09162, 0.2443, 0.08214, 0.2505, 0.1046, 0.2267, 0.1149, 0.2884, 0.096, 0.2871, 0.0801, 0.3459, 0.08214, 0.3481, 0.08844, 0.2919, 0.1107, 0.2884, 0.096, 0.3481, 0.08844, 0.351, 0.09459, 0.2971, 0.1242, 0.2919, 0.1107, 0.351, 0.09459, 0.3545, 0.1006, 0.3035, 0.1366, 0.2971, 0.1242, 0.3545, 0.1006, 0.3585, 0.1063, 0.3109, 0.1479, 0.3035, 0.1366, 0.3585, 0.1063, 0.363, 0.1118, 0.3193, 0.1582, 0.3109, 0.1479, 0.363, 0.1118, 0.3679, 0.1171, 0.3281, 0.1679, 0.3193, 0.1582, 0.3679, 0.1171, 0.3733, 0.1219, 0.338, 0.1765, 0.3281, 0.1679, 0.3733, 0.1219, 0.379, 0.1264, 0.3487, 0.1843, 0.338, 0.1765, 0.379, 0.1264, 0.385, 0.1305, 0.3601, 0.1913, 0.3487, 0.1843, 0.385, 0.1305, 0.3912, 0.1342, 0.3724, 0.1973, 0.3601, 0.1913, 0.3912, 0.1342, 0.3976, 0.1373, 0.3854, 0.2025, 0.3724, 0.1973, 0.3976, 0.1373, 0.4042, 0.14, 0.3997, 0.2061, 0.3854, 0.2025, 0.4042, 0.14, 0.4109, 0.1422, 0.4148, 0.2084, 0.3997, 0.2061, 0.4109, 0.1422, 0.4176, 0.1439, 0.4312, 0.2084, 0.4148, 0.2084, 0.4176, 0.1439, 0.4243, 0.145, 0.4488, 0.2059, 0.4312, 0.2084, 0.4243, 0.145, 0.4309, 0.1455, 0.583, 0.2041, 0.5672, 0.2041, 0.5738, 0.1462, 0.5802, 0.1445, 0.5979, 0.2017, 0.583, 0.2041, 0.5802, 0.1445, 0.5865, 0.1422, 0.6116, 0.1976, 0.5979, 0.2017, 0.5865, 0.1422, 0.5927, 0.1393, 0.6243, 0.1922, 0.6116, 0.1976, 0.5927, 0.1393, 0.5986, 0.1358, 0.6361, 0.1856, 0.6243, 0.1922, 0.5986, 0.1358, 0.6044, 0.1319, 0.6469, 0.1782, 0.6361, 0.1856, 0.6044, 0.1319, 0.6099, 0.1274, 0.657, 0.1699, 0.6469, 0.1782, 0.6099, 0.1274, 0.615, 0.1226, 0.6662, 0.1607, 0.657, 0.1699, 0.615, 0.1226, 0.6198, 0.1173, 0.6747, 0.1507, 0.6662, 0.1607, 0.6198, 0.1173, 0.6242, 0.1118, 0.6823, 0.1398, 0.6747, 0.1507, 0.6242, 0.1118, 0.6282, 0.1059, 0.6891, 0.128, 0.6823, 0.1398, 0.6282, 0.1059, 0.6316, 0.0998, 0.6949, 0.1153, 0.6891, 0.128, 0.6316, 0.0998, 0.6346, 0.09348, 0.6994, 0.1014, 0.6949, 0.1153, 0.6346, 0.09348, 0.637, 0.08701, 0.7024, 0.08629, 0.6994, 0.1014, 0.637, 0.08701, 0.6389, 0.08045, 0.7034, 0.06995, 0.7024, 0.08629, 0.6389, 0.08045, 0.6402, 0.07388, 0.7019, 0.05211, 0.7034, 0.06995, 0.6402, 0.07388, 0.6409, 0.06742, 0.3545, 0.1006, 0.351, 0.09459, 0.401, 0.05636, 0.4024, 0.06123, 0.7488, 0.04912, 0.7458, 0.07334, 0.7301, 0.07105, 0.731, 0.04899, 0.731, 0.04899, 0.7301, 0.07105, 0.7034, 0.06995, 0.7019, 0.05211, 0.7458, 0.07334, 0.7404, 0.0944, 0.7267, 0.09066, 0.7301, 0.07105, 0.7301, 0.07105, 0.7267, 0.09066, 0.7024, 0.08629, 0.7034, 0.06995, 0.7404, 0.0944, 0.7337, 0.1129, 0.7215, 0.1082, 0.7267, 0.09066, 0.7267, 0.09066, 0.7215, 0.1082, 0.6994, 0.1014, 0.7024, 0.08629, 0.7337, 0.1129, 0.7261, 0.1293, 0.715, 0.1239, 0.7215, 0.1082, 0.7215, 0.1082, 0.715, 0.1239, 0.6949, 0.1153, 0.6994, 0.1014, 0.7261, 0.1293, 0.7176, 0.1442, 0.7076, 0.1382, 0.715, 0.1239, 0.715, 0.1239, 0.7076, 0.1382, 0.6891, 0.128, 0.6949, 0.1153, 0.7176, 0.1442, 0.7085, 0.1578, 0.6993, 0.1512, 0.7076, 0.1382, 0.7076, 0.1382, 0.6993, 0.1512, 0.6823, 0.1398, 0.6891, 0.128, 0.7085, 0.1578, 0.6988, 0.1703, 0.6903, 0.1633, 0.6993, 0.1512, 0.6993, 0.1512, 0.6903, 0.1633, 0.6747, 0.1507, 0.6823, 0.1398, 0.6988, 0.1703, 0.6885, 0.1819, 0.6806, 0.1744, 0.6903, 0.1633, 0.6903, 0.1633, 0.6806, 0.1744, 0.6662, 0.1607, 0.6747, 0.1507, 0.6885, 0.1819, 0.6774, 0.1927, 0.6701, 0.1846, 0.6806, 0.1744, 0.6806, 0.1744, 0.6701, 0.1846, 0.657, 0.1699, 0.6662, 0.1607, 0.6774, 0.1927, 0.6656, 0.2027, 0.6589, 0.1941, 0.6701, 0.1846, 0.6701, 0.1846, 0.6589, 0.1941, 0.6469, 0.1782, 0.657, 0.1699, 0.6656, 0.2027, 0.653, 0.2121, 0.6468, 0.2028, 0.6589, 0.1941, 0.6589, 0.1941, 0.6468, 0.2028, 0.6361, 0.1856, 0.6469, 0.1782, 0.653, 0.2121, 0.6393, 0.2208, 0.6337, 0.2107, 0.6468, 0.2028, 0.6468, 0.2028, 0.6337, 0.2107, 0.6243, 0.1922, 0.6361, 0.1856, 0.6393, 0.2208, 0.6244, 0.2288, 0.6193, 0.2177, 0.6337, 0.2107, 0.6337, 0.2107, 0.6193, 0.2177, 0.6116, 0.1976, 0.6243, 0.1922, 0.6244, 0.2288, 0.6077, 0.2361, 0.6035, 0.2237, 0.6193, 0.2177, 0.6193, 0.2177, 0.6035, 0.2237, 0.5979, 0.2017, 0.6116, 0.1976, 0.6077, 0.2361, 0.5887, 0.2423, 0.5857, 0.2281, 0.6035, 0.2237, 0.6035, 0.2237, 0.5857, 0.2281, 0.583, 0.2041, 0.5979, 0.2017, 0.5887, 0.2423, 0.566, 0.2467, 0.5655, 0.2301, 0.5857, 0.2281, 0.5857, 0.2281, 0.5655, 0.2301, 0.5672, 0.2041, 0.583, 0.2041, 0.4546, 0.252, 0.4304, 0.2506, 0.4317, 0.235, 0.4536, 0.2345, 0.4536, 0.2345, 0.4317, 0.235, 0.4312, 0.2084, 0.4488, 0.2059, 0.4304, 0.2506, 0.4093, 0.2466, 0.412, 0.2328, 0.4317, 0.235, 0.4317, 0.235, 0.412, 0.2328, 0.4148, 0.2084, 0.4312, 0.2084, 0.4093, 0.2466, 0.3903, 0.2411, 0.3943, 0.2286, 0.412, 0.2328, 0.412, 0.2328, 0.3943, 0.2286, 0.3997, 0.2061, 0.4148, 0.2084, 0.3903, 0.2411, 0.3735, 0.2345, 0.3781, 0.2232, 0.3943, 0.2286, 0.3943, 0.2286, 0.3781, 0.2232, 0.3854, 0.2025, 0.3997, 0.2061, 0.3735, 0.2345, 0.358, 0.2271, 0.3634, 0.2166, 0.3781, 0.2232, 0.3781, 0.2232, 0.3634, 0.2166, 0.3724, 0.1973, 0.3854, 0.2025, 0.358, 0.2271, 0.3438, 0.2188, 0.3498, 0.2091, 0.3634, 0.2166, 0.3634, 0.2166, 0.3498, 0.2091, 0.3601, 0.1913, 0.3724, 0.1973, 0.3438, 0.2188, 0.3306, 0.2099, 0.3371, 0.2009, 0.3498, 0.2091, 0.3498, 0.2091, 0.3371, 0.2009, 0.3487, 0.1843, 0.3601, 0.1913, 0.3306, 0.2099, 0.3183, 0.2003, 0.3253, 0.1919, 0.3371, 0.2009, 0.3371, 0.2009, 0.3253, 0.1919, 0.338, 0.1765, 0.3487, 0.1843, 0.3183, 0.2003, 0.3068, 0.19, 0.3143, 0.1822, 0.3253, 0.1919, 0.3253, 0.1919, 0.3143, 0.1822, 0.3281, 0.1679, 0.338, 0.1765, 0.3068, 0.19, 0.2959, 0.179, 0.3041, 0.1715, 0.3143, 0.1822, 0.3143, 0.1822, 0.3041, 0.1715, 0.3193, 0.1582, 0.3281, 0.1679, 0.2959, 0.179, 0.2855, 0.1669, 0.2945, 0.1599, 0.3041, 0.1715, 0.3041, 0.1715, 0.2945, 0.1599, 0.3109, 0.1479, 0.3193, 0.1582, 0.2855, 0.1669, 0.2758, 0.1538, 0.2855, 0.1473, 0.2945, 0.1599, 0.2945, 0.1599, 0.2855, 0.1473, 0.3035, 0.1366, 0.3109, 0.1479, 0.2758, 0.1538, 0.2666, 0.1394, 0.2774, 0.1335, 0.2855, 0.1473, 0.2855, 0.1473, 0.2774, 0.1335, 0.2971, 0.1242, 0.3035, 0.1366, 0.2666, 0.1394, 0.2581, 0.1232, 0.2703, 0.118, 0.2774, 0.1335, 0.2774, 0.1335, 0.2703, 0.118, 0.2919, 0.1107, 0.2971, 0.1242, 0.2581, 0.1232, 0.2505, 0.1046, 0.2645, 0.1005, 0.2703, 0.118, 0.2703, 0.118, 0.2645, 0.1005, 0.2884, 0.096, 0.2919, 0.1107, 0.2505, 0.1046, 0.2443, 0.08214, 0.2609, 0.08037, 0.2645, 0.1005, 0.2645, 0.1005, 0.2609, 0.08037, 0.2871, 0.0801, 0.2884, 0.096, 0.153, 0.1804, 0.1673, 0.1652, 0.1827, 0.1803, 0.169, 0.1949, 0.1673, 0.1652, 0.1821, 0.1501, 0.197, 0.1661, 0.1827, 0.1803, 0.1937, 0.139, 0.2052, 0.1293, 0.2189, 0.1471, 0.2082, 0.1558, 0.5886, 0.3037, 0.5816, 0.2929, 0.604, 0.2798, 0.6098, 0.2891, 0.1365, 0.1655, 0.1511, 0.1497, 0.1673, 0.1652, 0.153, 0.1804, 0.1511, 0.1497, 0.1662, 0.1343, 0.1821, 0.1501, 0.1673, 0.1652, 0.1772, 0.1216, 0.1889, 0.1092, 0.2052, 0.1293, 0.1937, 0.139, 0.604, 0.2798, 0.5972, 0.2666, 0.6169, 0.2569, 0.6232, 0.2684, 0.8467, 0.1647, 0.8304, 0.1486, 0.8474, 0.1301, 0.8649, 0.1473, 0.8304, 0.1486, 0.8129, 0.1338, 0.8288, 0.1141, 0.8474, 0.1301, 0.799, 0.1235, 0.7859, 0.1149, 0.7988, 0.09293, 0.8135, 0.1025, 0.6098, 0.2891, 0.604, 0.2798, 0.6232, 0.2684, 0.6284, 0.2767, 0.8296, 0.1809, 0.8144, 0.1658, 0.8304, 0.1486, 0.8467, 0.1647, 0.8144, 0.1658, 0.7983, 0.1519, 0.8129, 0.1338, 0.8304, 0.1486, 0.7856, 0.1423, 0.7739, 0.1342, 0.7859, 0.1149, 0.799, 0.1235, 0.6232, 0.2684, 0.6169, 0.2569, 0.6342, 0.2473, 0.6404, 0.2577, 0.8137, 0.1961, 0.7994, 0.1818, 0.8144, 0.1658, 0.8296, 0.1809, 0.7994, 0.1818, 0.7845, 0.1686, 0.7983, 0.1519, 0.8144, 0.1658, 0.7728, 0.1594, 0.7622, 0.1515, 0.7739, 0.1342, 0.7856, 0.1423, 0.6284, 0.2767, 0.6232, 0.2684, 0.6404, 0.2577, 0.6454, 0.2653, 0.7986, 0.2104, 0.7851, 0.1968, 0.7994, 0.1818, 0.8137, 0.1961, 0.7851, 0.1968, 0.7712, 0.184, 0.7845, 0.1686, 0.7994, 0.1818, 0.7603, 0.175, 0.7506, 0.1672, 0.7622, 0.1515, 0.7728, 0.1594, 0.6404, 0.2577, 0.6342, 0.2473, 0.6497, 0.2376, 0.6561, 0.2472, 0.7842, 0.2241, 0.7713, 0.2109, 0.7851, 0.1968, 0.7986, 0.2104, 0.7713, 0.2109, 0.7581, 0.1985, 0.7712, 0.184, 0.7851, 0.1968, 0.748, 0.1895, 0.7389, 0.1817, 0.7506, 0.1672, 0.7603, 0.175, 0.6454, 0.2653, 0.6404, 0.2577, 0.6561, 0.2472, 0.6611, 0.2541, 0.7702, 0.2373, 0.7578, 0.2244, 0.7713, 0.2109, 0.7842, 0.2241, 0.7578, 0.2244, 0.7452, 0.2121, 0.7581, 0.1985, 0.7713, 0.2109, 0.7356, 0.2031, 0.7271, 0.1952, 0.7389, 0.1817, 0.748, 0.1895, 0.6561, 0.2472, 0.6497, 0.2376, 0.664, 0.2276, 0.6706, 0.2365, 0.7566, 0.2502, 0.7444, 0.2375, 0.7578, 0.2244, 0.7702, 0.2373, 0.7444, 0.2375, 0.7322, 0.2251, 0.7452, 0.2121, 0.7578, 0.2244, 0.723, 0.216, 0.7149, 0.2079, 0.7271, 0.1952, 0.7356, 0.2031, 0.6611, 0.2541, 0.6561, 0.2472, 0.6706, 0.2365, 0.6757, 0.243, 0.7431, 0.263, 0.7311, 0.2503, 0.7444, 0.2375, 0.7566, 0.2502, 0.7311, 0.2503, 0.7191, 0.2377, 0.7322, 0.2251, 0.7444, 0.2375, 0.7102, 0.2284, 0.7024, 0.22, 0.7149, 0.2079, 0.723, 0.216, 0.6706, 0.2365, 0.664, 0.2276, 0.6773, 0.2172, 0.6842, 0.2255, 0.7296, 0.2758, 0.7175, 0.2629, 0.7311, 0.2503, 0.7431, 0.263, 0.7175, 0.2629, 0.7057, 0.25, 0.7191, 0.2377, 0.7311, 0.2503, 0.6969, 0.2404, 0.6894, 0.2317, 0.7024, 0.22, 0.7102, 0.2284, 0.6757, 0.243, 0.6706, 0.2365, 0.6842, 0.2255, 0.6894, 0.2317, 0.7158, 0.2888, 0.7036, 0.2756, 0.7175, 0.2629, 0.7296, 0.2758, 0.7036, 0.2756, 0.6918, 0.2623, 0.7057, 0.25, 0.7175, 0.2629, 0.6831, 0.2522, 0.6757, 0.243, 0.6894, 0.2317, 0.6969, 0.2404, 0.6842, 0.2255, 0.6773, 0.2172, 0.6898, 0.2063, 0.697, 0.2141, 0.7018, 0.3021, 0.6893, 0.2884, 0.7036, 0.2756, 0.7158, 0.2888, 0.6893, 0.2884, 0.6772, 0.2745, 0.6918, 0.2623, 0.7036, 0.2756, 0.6685, 0.2639, 0.6611, 0.2541, 0.6757, 0.243, 0.6831, 0.2522, 0.6894, 0.2317, 0.6842, 0.2255, 0.697, 0.2141, 0.7024, 0.22, 0.6873, 0.3158, 0.6743, 0.3015, 0.6893, 0.2884, 0.7018, 0.3021, 0.6743, 0.3015, 0.6619, 0.287, 0.6772, 0.2745, 0.6893, 0.2884, 0.653, 0.2758, 0.6454, 0.2653, 0.6611, 0.2541, 0.6685, 0.2639, 0.697, 0.2141, 0.6898, 0.2063, 0.7017, 0.1947, 0.7093, 0.2022, 0.6723, 0.33, 0.6588, 0.3152, 0.6743, 0.3015, 0.6873, 0.3158, 0.6588, 0.3152, 0.6457, 0.2999, 0.6619, 0.287, 0.6743, 0.3015, 0.6363, 0.288, 0.6284, 0.2767, 0.6454, 0.2653, 0.653, 0.2758, 0.7024, 0.22, 0.697, 0.2141, 0.7093, 0.2022, 0.7149, 0.2079, 0.6566, 0.3447, 0.6426, 0.3294, 0.6588, 0.3152, 0.6723, 0.33, 0.6426, 0.3294, 0.6288, 0.3135, 0.6457, 0.2999, 0.6588, 0.3152, 0.6185, 0.3012, 0.6098, 0.2891, 0.6284, 0.2767, 0.6363, 0.288, 0.7093, 0.2022, 0.7017, 0.1947, 0.713, 0.1825, 0.7211, 0.1897, 0.6405, 0.36, 0.626, 0.3443, 0.6426, 0.3294, 0.6566, 0.3447, 0.626, 0.3443, 0.6119, 0.3281, 0.6288, 0.3135, 0.6426, 0.3294, 0.6001, 0.3163, 0.5886, 0.3037, 0.6098, 0.2891, 0.6185, 0.3012, 0.7149, 0.2079, 0.7093, 0.2022, 0.7211, 0.1897, 0.7271, 0.1952, 0.3647, 0.374, 0.3807, 0.3554, 0.4015, 0.3722, 0.3846, 0.3922, 0.3807, 0.3554, 0.3954, 0.3358, 0.4172, 0.3516, 0.4015, 0.3722, 0.4059, 0.3198, 0.4144, 0.3045, 0.4415, 0.3177, 0.4303, 0.3353, 0.7211, 0.1897, 0.713, 0.1825, 0.7238, 0.1693, 0.7325, 0.1763, 0.3462, 0.357, 0.3612, 0.3397, 0.3807, 0.3554, 0.3647, 0.374, 0.3612, 0.3397, 0.3748, 0.3214, 0.3954, 0.3358, 0.3807, 0.3554, 0.384, 0.3068, 0.3917, 0.2932, 0.4144, 0.3045, 0.4059, 0.3198, 0.7271, 0.1952, 0.7211, 0.1897, 0.7325, 0.1763, 0.7389, 0.1817, 0.329, 0.3412, 0.3429, 0.325, 0.3612, 0.3397, 0.3462, 0.357, 0.3429, 0.325, 0.3557, 0.308, 0.3748, 0.3214, 0.3612, 0.3397, 0.3644, 0.2947, 0.3717, 0.2825, 0.3917, 0.2932, 0.384, 0.3068, 0.7325, 0.1763, 0.7238, 0.1693, 0.7343, 0.1551, 0.7437, 0.1619, 0.3128, 0.3263, 0.326, 0.3111, 0.3429, 0.325, 0.329, 0.3412, 0.326, 0.3111, 0.3381, 0.2954, 0.3557, 0.308, 0.3429, 0.325, 0.3466, 0.2831, 0.3537, 0.272, 0.3717, 0.2825, 0.3644, 0.2947, 0.7389, 0.1817, 0.7325, 0.1763, 0.7437, 0.1619, 0.7506, 0.1672, 0.2975, 0.3123, 0.3101, 0.2979, 0.326, 0.3111, 0.3128, 0.3263, 0.3101, 0.2979, 0.3219, 0.2831, 0.3381, 0.2954, 0.326, 0.3111, 0.3301, 0.2717, 0.3373, 0.2615, 0.3537, 0.272, 0.3466, 0.2831, 0.7437, 0.1619, 0.7343, 0.1551, 0.7443, 0.1396, 0.7546, 0.1462, 0.2828, 0.2988, 0.295, 0.2851, 0.3101, 0.2979, 0.2975, 0.3123, 0.295, 0.2851, 0.3066, 0.2711, 0.3219, 0.2831, 0.3101, 0.2979, 0.3148, 0.2604, 0.322, 0.2508, 0.3373, 0.2615, 0.3301, 0.2717, 0.7506, 0.1672, 0.7437, 0.1619, 0.7546, 0.1462, 0.7622, 0.1515, 0.2687, 0.2859, 0.2806, 0.2726, 0.295, 0.2851, 0.2828, 0.2988, 0.2806, 0.2726, 0.2921, 0.2592, 0.3066, 0.2711, 0.295, 0.2851, 0.3004, 0.2489, 0.3077, 0.2399, 0.322, 0.2508, 0.3148, 0.2604, 0.7546, 0.1462, 0.7443, 0.1396, 0.754, 0.1224, 0.7655, 0.1289, 0.2548, 0.2732, 0.2667, 0.2602, 0.2806, 0.2726, 0.2687, 0.2859, 0.2667, 0.2602, 0.2782, 0.2471, 0.2921, 0.2592, 0.2806, 0.2726, 0.2866, 0.2373, 0.2942, 0.2286, 0.3077, 0.2399, 0.3004, 0.2489, 0.7622, 0.1515, 0.7546, 0.1462, 0.7655, 0.1289, 0.7739, 0.1342, 0.2411, 0.2607, 0.253, 0.2478, 0.2667, 0.2602, 0.2548, 0.2732, 0.253, 0.2478, 0.2647, 0.2349, 0.2782, 0.2471, 0.2667, 0.2602, 0.2733, 0.2254, 0.2812, 0.217, 0.2942, 0.2286, 0.2866, 0.2373, 0.7655, 0.1289, 0.754, 0.1224, 0.7634, 0.103, 0.7765, 0.1095, 0.2274, 0.2481, 0.2394, 0.2351, 0.253, 0.2478, 0.2411, 0.2607, 0.2394, 0.2351, 0.2514, 0.2224, 0.2647, 0.2349, 0.253, 0.2478, 0.2604, 0.213, 0.2686, 0.2048, 0.2812, 0.217, 0.2733, 0.2254, 0.7739, 0.1342, 0.7655, 0.1289, 0.7765, 0.1095, 0.7859, 0.1149, 0.2134, 0.2354, 0.2257, 0.2222, 0.2394, 0.2351, 0.2274, 0.2481, 0.2257, 0.2222, 0.2381, 0.2094, 0.2514, 0.2224, 0.2394, 0.2351, 0.2476, 0.1999, 0.2562, 0.1918, 0.2686, 0.2048, 0.2604, 0.213, 0.7765, 0.1095, 0.7634, 0.103, 0.7724, 0.08042, 0.7879, 0.08707, 0.1991, 0.2223, 0.2118, 0.2088, 0.2257, 0.2222, 0.2134, 0.2354, 0.2118, 0.2088, 0.2248, 0.1957, 0.2381, 0.2094, 0.2257, 0.2222, 0.2348, 0.1862, 0.244, 0.1781, 0.2562, 0.1918, 0.2476, 0.1999, 0.7859, 0.1149, 0.7765, 0.1095, 0.7879, 0.08707, 0.7988, 0.09293, 0.1843, 0.2089, 0.1975, 0.1949, 0.2118, 0.2088, 0.1991, 0.2223, 0.1975, 0.1949, 0.2112, 0.1813, 0.2248, 0.1957, 0.2118, 0.2088, 0.2218, 0.1715, 0.2317, 0.1632, 0.244, 0.1781, 0.2348, 0.1862, 0.1992, 0.1014, 0.2143, 0.09162, 0.2267, 0.1149, 0.214, 0.1227, 0.169, 0.1949, 0.1827, 0.1803, 0.1975, 0.1949, 0.1843, 0.2089, 0.1827, 0.1803, 0.197, 0.1661, 0.2112, 0.1813, 0.1975, 0.1949, 0.2082, 0.1558, 0.2189, 0.1471, 0.2317, 0.1632, 0.2218, 0.1715, 0.1889, 0.1092, 0.1992, 0.1014, 0.214, 0.1227, 0.2052, 0.1293, 0.8649, 0.1473, 0.8474, 0.1301, 0.8657, 0.1104, 0.8845, 0.1287, 0.8474, 0.1301, 0.8288, 0.1141, 0.8461, 0.09334, 0.8657, 0.1104, 0.8135, 0.1025, 0.7988, 0.09293, 0.8138, 0.06664, 0.8306, 0.07914, 0.214, 0.1227, 0.2267, 0.1149, 0.2379, 0.134, 0.2269, 0.1412, 0.2267, 0.1149, 0.2505, 0.1046, 0.2581, 0.1232, 0.2379, 0.134, 0.5816, 0.2929, 0.5731, 0.2772, 0.5972, 0.2666, 0.604, 0.2798, 0.4144, 0.3045, 0.4195, 0.2933, 0.4472, 0.3041, 0.4415, 0.3177, 0.4195, 0.2933, 0.4251, 0.2775, 0.4533, 0.2846, 0.4472, 0.3041, 0.3917, 0.2932, 0.3965, 0.2835, 0.4195, 0.2933, 0.4144, 0.3045, 0.3965, 0.2835, 0.4021, 0.27, 0.4251, 0.2775, 0.4195, 0.2933, 0.3717, 0.2825, 0.3764, 0.2738, 0.3965, 0.2835, 0.3917, 0.2932, 0.3764, 0.2738, 0.3822, 0.2619, 0.4021, 0.27, 0.3965, 0.2835, 0.3537, 0.272, 0.3584, 0.2641, 0.3764, 0.2738, 0.3717, 0.2825, 0.3584, 0.2641, 0.3644, 0.2534, 0.3822, 0.2619, 0.3764, 0.2738, 0.3373, 0.2615, 0.3421, 0.2542, 0.3584, 0.2641, 0.3537, 0.272, 0.3421, 0.2542, 0.3482, 0.2444, 0.3644, 0.2534, 0.3584, 0.2641, 0.322, 0.2508, 0.3269, 0.244, 0.3421, 0.2542, 0.3373, 0.2615, 0.3269, 0.244, 0.3333, 0.2349, 0.3482, 0.2444, 0.3421, 0.2542, 0.3077, 0.2399, 0.3128, 0.2335, 0.3269, 0.244, 0.322, 0.2508, 0.3128, 0.2335, 0.3195, 0.2249, 0.3333, 0.2349, 0.3269, 0.244, 0.2942, 0.2286, 0.2994, 0.2226, 0.3128, 0.2335, 0.3077, 0.2399, 0.2994, 0.2226, 0.3064, 0.2145, 0.3195, 0.2249, 0.3128, 0.2335, 0.2812, 0.217, 0.2867, 0.2112, 0.2994, 0.2226, 0.2942, 0.2286, 0.2867, 0.2112, 0.294, 0.2034, 0.3064, 0.2145, 0.2994, 0.2226, 0.2686, 0.2048, 0.2744, 0.1991, 0.2867, 0.2112, 0.2812, 0.217, 0.2744, 0.1991, 0.2822, 0.1917, 0.294, 0.2034, 0.2867, 0.2112, 0.2562, 0.1918, 0.2624, 0.1863, 0.2744, 0.1991, 0.2686, 0.2048, 0.2624, 0.1863, 0.2708, 0.1791, 0.2822, 0.1917, 0.2744, 0.1991, 0.244, 0.1781, 0.2506, 0.1726, 0.2624, 0.1863, 0.2562, 0.1918, 0.2506, 0.1726, 0.2597, 0.1655, 0.2708, 0.1791, 0.2624, 0.1863, 0.2317, 0.1632, 0.2389, 0.1577, 0.2506, 0.1726, 0.244, 0.1781, 0.2389, 0.1577, 0.2488, 0.1506, 0.2597, 0.1655, 0.2506, 0.1726, 0.2189, 0.1471, 0.2269, 0.1412, 0.2389, 0.1577, 0.2317, 0.1632, 0.2269, 0.1412, 0.2379, 0.134, 0.2488, 0.1506, 0.2389, 0.1577, 0.7988, 0.09293, 0.7879, 0.08707, 0.8006, 0.06005, 0.8138, 0.06664, 0.7879, 0.08707, 0.7724, 0.08042, 0.7813, 0.05265, 0.8006, 0.06005, 0.5811, 0.04266, 0.5825, 0.04969, 0.5841, 0.05564, 0.5843, 0.06093, 0.5837, 0.06552, 0.5822, 0.06956, 0.5805, 0.07294, 0.5782, 0.07587, 0.5756, 0.07866, 0.5724, 0.08093, 0.5698, 0.08378, 0.5666, 0.08604, 0.5629, 0.08771, 0.5586, 0.08876, 0.5531, 0.08924, 0.5469, 0.0892, 0.54, 0.0888, 0.4042, 0.14, 0.3976, 0.1373, 0.427, 0.0831, 0.4315, 0.0842, 0.6044, 0.1319, 0.5986, 0.1358, 0.5629, 0.08771, 0.5666, 0.08604, 0.6389, 0.08045, 0.637, 0.08701, 0.5843, 0.06093, 0.5841, 0.05564, 0.379, 0.1264, 0.3733, 0.1219, 0.4124, 0.07493, 0.4157, 0.07714, 0.5802, 0.1445, 0.5738, 0.1462, 0.54, 0.0888, 0.5469, 0.0892, 0.6282, 0.1059, 0.6242, 0.1118, 0.5782, 0.07587, 0.5805, 0.07294, 0.3585, 0.1063, 0.3545, 0.1006, 0.4024, 0.06123, 0.4045, 0.06536, 0.4109, 0.1422, 0.4042, 0.14, 0.4315, 0.0842, 0.4365, 0.08449, 0.6099, 0.1274, 0.6044, 0.1319, 0.5666, 0.08604, 0.5698, 0.08378, 0.6402, 0.07388, 0.6389, 0.08045, 0.5841, 0.05564, 0.5825, 0.04969, 0.385, 0.1305, 0.379, 0.1264, 0.4157, 0.07714, 0.4196, 0.07869, 0.5865, 0.1422, 0.5802, 0.1445, 0.5469, 0.0892, 0.5531, 0.08924, 0.6316, 0.0998, 0.6282, 0.1059, 0.5805, 0.07294, 0.5822, 0.06956, 0.6409, 0.06742, 0.6402, 0.07388, 0.5825, 0.04969, 0.5811, 0.04266, 0.363, 0.1118, 0.3585, 0.1063, 0.4045, 0.06536, 0.4073, 0.06888, 0.4176, 0.1439, 0.4109, 0.1422, 0.4365, 0.08449, 0.4419, 0.08582, 0.615, 0.1226, 0.6099, 0.1274, 0.5698, 0.08378, 0.5724, 0.08093, 0.3481, 0.08844, 0.3459, 0.08214, 0.4007, 0.04266, 0.4002, 0.05017, 0.3912, 0.1342, 0.385, 0.1305, 0.4196, 0.07869, 0.4231, 0.08126, 0.5927, 0.1393, 0.5865, 0.1422, 0.5531, 0.08924, 0.5586, 0.08876, 0.6346, 0.09348, 0.6316, 0.0998, 0.5822, 0.06956, 0.5837, 0.06552, 0.3679, 0.1171, 0.363, 0.1118, 0.4073, 0.06888, 0.4095, 0.0722, 0.4243, 0.145, 0.4176, 0.1439, 0.4419, 0.08582, 0.4478, 0.08606, 0.6198, 0.1173, 0.615, 0.1226, 0.5724, 0.08093, 0.5756, 0.07866, 0.351, 0.09459, 0.3481, 0.08844, 0.4002, 0.05017, 0.401, 0.05636, 0.3976, 0.1373, 0.3912, 0.1342, 0.4231, 0.08126, 0.427, 0.0831, 0.5986, 0.1358, 0.5927, 0.1393, 0.5586, 0.08876, 0.5629, 0.08771, 0.637, 0.08701, 0.6346, 0.09348, 0.5837, 0.06552, 0.5843, 0.06093, 0.3733, 0.1219, 0.3679, 0.1171, 0.4095, 0.0722, 0.4124, 0.07493, 0.4309, 0.1455, 0.4243, 0.145, 0.4478, 0.08606, 0.4546, 0.08507, 0.6242, 0.1118, 0.6198, 0.1173, 0.5756, 0.07866, 0.5782, 0.07587, 0.1071, 0.2372, 0.1261, 0.2492, 0.1211, 0.2576, 0.1015, 0.2466, 0.9272, 0.2431, 0.9554, 0.2356, 0.9573, 0.2683, 0.933, 0.2701, 0.1149, 0.2693, 0.1324, 0.2785, 0.123, 0.2972, 0.1062, 0.2903, 0.1324, 0.2785, 0.1482, 0.2879, 0.1382, 0.3049, 0.123, 0.2972, 0.1482, 0.2879, 0.1627, 0.2976, 0.152, 0.3133, 0.1382, 0.3049, 0.1627, 0.2976, 0.1763, 0.3077, 0.1649, 0.3224, 0.152, 0.3133, 0.1763, 0.3077, 0.189, 0.3184, 0.1768, 0.3323, 0.1649, 0.3224, 0.189, 0.3184, 0.201, 0.3297, 0.1881, 0.3428, 0.1768, 0.3323, 0.201, 0.3297, 0.2126, 0.3417, 0.1986, 0.3541, 0.1881, 0.3428, 0.2126, 0.3417, 0.2236, 0.3546, 0.2086, 0.3664, 0.1986, 0.3541, 0.2236, 0.3546, 0.2343, 0.3686, 0.218, 0.3798, 0.2086, 0.3664, 0.2343, 0.3686, 0.2447, 0.3839, 0.2267, 0.3945, 0.218, 0.3798, 0.2447, 0.3839, 0.2546, 0.4008, 0.2347, 0.4106, 0.2267, 0.3945, 0.2546, 0.4008, 0.2643, 0.42, 0.2416, 0.429, 0.2347, 0.4106, 0.2643, 0.42, 0.2737, 0.4422, 0.2473, 0.4497, 0.2416, 0.429, 0.2737, 0.4422, 0.283, 0.4697, 0.2507, 0.4737, 0.2473, 0.4497, 0.7193, 0.4321, 0.7313, 0.4087, 0.7551, 0.4186, 0.7494, 0.441, 0.7313, 0.4087, 0.7421, 0.3895, 0.7624, 0.3999, 0.7551, 0.4186, 0.7421, 0.3895, 0.7527, 0.3728, 0.7706, 0.3837, 0.7624, 0.3999, 0.7527, 0.3728, 0.7633, 0.3578, 0.7795, 0.3691, 0.7706, 0.3837, 0.7633, 0.3578, 0.7741, 0.344, 0.789, 0.3559, 0.7795, 0.3691, 0.7741, 0.344, 0.7853, 0.3313, 0.7991, 0.3438, 0.789, 0.3559, 0.7853, 0.3313, 0.7969, 0.3193, 0.8098, 0.3325, 0.7991, 0.3438, 0.7969, 0.3193, 0.8091, 0.3081, 0.8213, 0.3221, 0.8098, 0.3325, 0.8091, 0.3081, 0.822, 0.2974, 0.8334, 0.3123, 0.8213, 0.3221, 0.822, 0.2974, 0.8357, 0.2873, 0.8465, 0.3032, 0.8334, 0.3123, 0.8357, 0.2873, 0.8505, 0.2776, 0.8606, 0.2948, 0.8465, 0.3032, 0.8505, 0.2776, 0.8666, 0.2683, 0.8759, 0.2871, 0.8606, 0.2948, 0.8666, 0.2683, 0.8843, 0.2595, 0.8928, 0.2802, 0.8759, 0.2871, 0.8843, 0.2595, 0.9042, 0.2511, 0.9116, 0.2745, 0.8928, 0.2802, 0.9042, 0.2511, 0.9272, 0.2431, 0.933, 0.2701, 0.9116, 0.2745, 0.07062, 0.2499, 0.09496, 0.26, 0.08703, 0.2845, 0.06414, 0.2807, 0.08225, 0.3229, 0.08087, 0.3823, 0.07448, 0.3808, 0.06641, 0.3232, 0.09713, 0.3249, 0.08719, 0.3845, 0.08087, 0.3823, 0.08225, 0.3229, 0.1109, 0.3287, 0.09339, 0.3872, 0.08719, 0.3845, 0.09713, 0.3249, 0.1237, 0.3339, 0.09942, 0.3905, 0.09339, 0.3872, 0.1109, 0.3287, 0.1356, 0.3402, 0.1052, 0.3943, 0.09942, 0.3905, 0.1237, 0.3339, 0.1465, 0.3474, 0.1108, 0.3986, 0.1052, 0.3943, 0.1356, 0.3402, 0.157, 0.3553, 0.116, 0.4033, 0.1108, 0.3986, 0.1465, 0.3474, 0.1663, 0.3643, 0.1209, 0.4085, 0.116, 0.4033, 0.157, 0.3553, 0.1749, 0.3741, 0.1253, 0.414, 0.1209, 0.4085, 0.1663, 0.3643, 0.1828, 0.3848, 0.1293, 0.4198, 0.1253, 0.414, 0.1749, 0.3741, 0.1897, 0.3965, 0.1329, 0.4258, 0.1293, 0.4198, 0.1828, 0.3848, 0.1959, 0.4089, 0.136, 0.4321, 0.1329, 0.4258, 0.1897, 0.3965, 0.2007, 0.4227, 0.1386, 0.4385, 0.136, 0.4321, 0.1959, 0.4089, 0.2042, 0.4375, 0.1406, 0.4451, 0.1386, 0.4385, 0.2007, 0.4227, 0.2055, 0.4538, 0.1421, 0.4516, 0.1406, 0.4451, 0.2042, 0.4375, 0.2043, 0.4716, 0.1431, 0.4581, 0.1421, 0.4516, 0.2055, 0.4538, 0.793, 0.4265, 0.8527, 0.4331, 0.8505, 0.4394, 0.792, 0.4424, 0.7963, 0.4118, 0.8554, 0.4269, 0.8527, 0.4331, 0.793, 0.4265, 0.8012, 0.3982, 0.8588, 0.4208, 0.8554, 0.4269, 0.7963, 0.4118, 0.8074, 0.3858, 0.8626, 0.415, 0.8588, 0.4208, 0.8012, 0.3982, 0.8146, 0.3744, 0.867, 0.4094, 0.8626, 0.415, 0.8074, 0.3858, 0.8227, 0.3639, 0.8718, 0.4042, 0.867, 0.4094, 0.8146, 0.3744, 0.8316, 0.3543, 0.877, 0.3993, 0.8718, 0.4042, 0.8227, 0.3639, 0.8413, 0.3455, 0.8826, 0.3947, 0.877, 0.3993, 0.8316, 0.3543, 0.8518, 0.3375, 0.8885, 0.3906, 0.8826, 0.3947, 0.8413, 0.3455, 0.8631, 0.3304, 0.8946, 0.3869, 0.8885, 0.3906, 0.8518, 0.3375, 0.8753, 0.3242, 0.901, 0.3837, 0.8946, 0.3869, 0.8631, 0.3304, 0.8885, 0.3191, 0.9075, 0.3811, 0.901, 0.3837, 0.8753, 0.3242, 0.9026, 0.3153, 0.9141, 0.3789, 0.9075, 0.3811, 0.8885, 0.3191, 0.9179, 0.313, 0.9208, 0.3773, 0.9141, 0.3789, 0.9026, 0.3153, 0.9343, 0.3127, 0.9275, 0.3762, 0.9208, 0.3773, 0.9179, 0.313, 0.9521, 0.3151, 0.9341, 0.3757, 0.9275, 0.3762, 0.9343, 0.3127, 0.09339, 0.3872, 0.06055, 0.4379, 0.05545, 0.438, 0.08719, 0.3845, 0.9573, 0.2683, 0.9566, 0.2861, 0.9345, 0.2859, 0.933, 0.2701, 0.9566, 0.2861, 0.9521, 0.3151, 0.9343, 0.3127, 0.9345, 0.2859, 0.933, 0.2701, 0.9345, 0.2859, 0.9147, 0.2884, 0.9116, 0.2745, 0.9345, 0.2859, 0.9343, 0.3127, 0.9179, 0.313, 0.9147, 0.2884, 0.9116, 0.2745, 0.9147, 0.2884, 0.8969, 0.2928, 0.8928, 0.2802, 0.9147, 0.2884, 0.9179, 0.313, 0.9026, 0.3153, 0.8969, 0.2928, 0.8928, 0.2802, 0.8969, 0.2928, 0.8808, 0.2984, 0.8759, 0.2871, 0.8969, 0.2928, 0.9026, 0.3153, 0.8885, 0.3191, 0.8808, 0.2984, 0.8759, 0.2871, 0.8808, 0.2984, 0.8661, 0.3052, 0.8606, 0.2948, 0.8808, 0.2984, 0.8885, 0.3191, 0.8753, 0.3242, 0.8661, 0.3052, 0.8606, 0.2948, 0.8661, 0.3052, 0.8526, 0.3128, 0.8465, 0.3032, 0.8661, 0.3052, 0.8753, 0.3242, 0.8631, 0.3304, 0.8526, 0.3128, 0.8465, 0.3032, 0.8526, 0.3128, 0.84, 0.3212, 0.8334, 0.3123, 0.8526, 0.3128, 0.8631, 0.3304, 0.8518, 0.3375, 0.84, 0.3212, 0.8334, 0.3123, 0.84, 0.3212, 0.8284, 0.3303, 0.8213, 0.3221, 0.84, 0.3212, 0.8518, 0.3375, 0.8413, 0.3455, 0.8284, 0.3303, 0.8213, 0.3221, 0.8284, 0.3303, 0.8175, 0.3403, 0.8098, 0.3325, 0.8284, 0.3303, 0.8413, 0.3455, 0.8316, 0.3543, 0.8175, 0.3403, 0.8098, 0.3325, 0.8175, 0.3403, 0.8074, 0.351, 0.7991, 0.3438, 0.8175, 0.3403, 0.8316, 0.3543, 0.8227, 0.3639, 0.8074, 0.351, 0.7991, 0.3438, 0.8074, 0.351, 0.798, 0.3627, 0.789, 0.3559, 0.8074, 0.351, 0.8227, 0.3639, 0.8146, 0.3744, 0.798, 0.3627, 0.789, 0.3559, 0.798, 0.3627, 0.7893, 0.3754, 0.7795, 0.3691, 0.798, 0.3627, 0.8146, 0.3744, 0.8074, 0.3858, 0.7893, 0.3754, 0.7795, 0.3691, 0.7893, 0.3754, 0.7815, 0.3893, 0.7706, 0.3837, 0.7893, 0.3754, 0.8074, 0.3858, 0.8012, 0.3982, 0.7815, 0.3893, 0.7706, 0.3837, 0.7815, 0.3893, 0.7746, 0.4049, 0.7624, 0.3999, 0.7815, 0.3893, 0.8012, 0.3982, 0.7963, 0.4118, 0.7746, 0.4049, 0.7624, 0.3999, 0.7746, 0.4049, 0.7691, 0.4224, 0.7551, 0.4186, 0.7746, 0.4049, 0.7963, 0.4118, 0.793, 0.4265, 0.7691, 0.4224, 0.7551, 0.4186, 0.7691, 0.4224, 0.7659, 0.4425, 0.7494, 0.441, 0.7691, 0.4224, 0.793, 0.4265, 0.792, 0.4424, 0.7659, 0.4425, 0.2507, 0.4737, 0.2331, 0.4741, 0.2319, 0.4522, 0.2473, 0.4497, 0.2331, 0.4741, 0.2043, 0.4716, 0.2055, 0.4538, 0.2319, 0.4522, 0.2473, 0.4497, 0.2319, 0.4522, 0.2281, 0.4328, 0.2416, 0.429, 0.2319, 0.4522, 0.2055, 0.4538, 0.2042, 0.4375, 0.2281, 0.4328, 0.2416, 0.429, 0.2281, 0.4328, 0.2225, 0.4156, 0.2347, 0.4106, 0.2281, 0.4328, 0.2042, 0.4375, 0.2007, 0.4227, 0.2225, 0.4156, 0.2347, 0.4106, 0.2225, 0.4156, 0.2158, 0.4, 0.2267, 0.3945, 0.2225, 0.4156, 0.2007, 0.4227, 0.1959, 0.4089, 0.2158, 0.4, 0.2267, 0.3945, 0.2158, 0.4, 0.2081, 0.3859, 0.218, 0.3798, 0.2158, 0.4, 0.1959, 0.4089, 0.1897, 0.3965, 0.2081, 0.3859, 0.218, 0.3798, 0.2081, 0.3859, 0.1995, 0.3732, 0.2086, 0.3664, 0.2081, 0.3859, 0.1897, 0.3965, 0.1828, 0.3848, 0.1995, 0.3732, 0.2086, 0.3664, 0.1995, 0.3732, 0.1903, 0.3613, 0.1986, 0.3541, 0.1995, 0.3732, 0.1828, 0.3848, 0.1749, 0.3741, 0.1903, 0.3613, 0.1986, 0.3541, 0.1903, 0.3613, 0.1804, 0.3504, 0.1881, 0.3428, 0.1903, 0.3613, 0.1749, 0.3741, 0.1663, 0.3643, 0.1804, 0.3504, 0.1881, 0.3428, 0.1804, 0.3504, 0.1698, 0.3404, 0.1768, 0.3323, 0.1804, 0.3504, 0.1663, 0.3643, 0.157, 0.3553, 0.1698, 0.3404, 0.1768, 0.3323, 0.1698, 0.3404, 0.1583, 0.3313, 0.1649, 0.3224, 0.1698, 0.3404, 0.157, 0.3553, 0.1465, 0.3474, 0.1583, 0.3313, 0.1649, 0.3224, 0.1583, 0.3313, 0.146, 0.3228, 0.152, 0.3133, 0.1583, 0.3313, 0.1465, 0.3474, 0.1356, 0.3402, 0.146, 0.3228, 0.152, 0.3133, 0.146, 0.3228, 0.1327, 0.3151, 0.1382, 0.3049, 0.146, 0.3228, 0.1356, 0.3402, 0.1237, 0.3339, 0.1327, 0.3151, 0.1382, 0.3049, 0.1327, 0.3151, 0.1182, 0.3084, 0.123, 0.2972, 0.1327, 0.3151, 0.1237, 0.3339, 0.1109, 0.3287, 0.1182, 0.3084, 0.123, 0.2972, 0.1182, 0.3084, 0.1022, 0.3028, 0.1062, 0.2903, 0.1182, 0.3084, 0.1109, 0.3287, 0.09713, 0.3249, 0.1022, 0.3028, 0.1062, 0.2903, 0.1022, 0.3028, 0.08432, 0.2988, 0.08703, 0.2845, 0.1022, 0.3028, 0.09713, 0.3249, 0.08225, 0.3229, 0.08432, 0.2988, 0.08703, 0.2845, 0.08432, 0.2988, 0.06404, 0.2973, 0.06414, 0.2807, 0.08432, 0.2988, 0.08225, 0.3229, 0.06641, 0.3232, 0.06404, 0.2973, 0.153, 0.1804, 0.169, 0.1949, 0.1557, 0.21, 0.1392, 0.1961, 0.1392, 0.1961, 0.1557, 0.21, 0.1429, 0.2256, 0.1257, 0.2123, 0.1157, 0.2249, 0.1338, 0.2377, 0.1261, 0.2492, 0.1071, 0.2372, 0.6937, 0.415, 0.7095, 0.3948, 0.7185, 0.4011, 0.7041, 0.4226, 0.1365, 0.1655, 0.153, 0.1804, 0.1392, 0.1961, 0.1223, 0.1815, 0.1223, 0.1815, 0.1392, 0.1961, 0.1257, 0.2123, 0.1084, 0.198, 0.09683, 0.2101, 0.1157, 0.2249, 0.1071, 0.2372, 0.08564, 0.2229, 0.7185, 0.4011, 0.731, 0.3825, 0.7421, 0.3895, 0.7313, 0.4087, 0.8467, 0.1647, 0.8649, 0.1473, 0.8813, 0.1657, 0.8619, 0.1818, 0.8619, 0.1818, 0.8813, 0.1657, 0.8964, 0.1852, 0.8759, 0.2, 0.8854, 0.2144, 0.9071, 0.201, 0.916, 0.2162, 0.8933, 0.2279, 0.7095, 0.3948, 0.723, 0.3768, 0.731, 0.3825, 0.7185, 0.4011, 0.8296, 0.1809, 0.8467, 0.1647, 0.8619, 0.1818, 0.8439, 0.1968, 0.8439, 0.1968, 0.8619, 0.1818, 0.8759, 0.2, 0.857, 0.2137, 0.8659, 0.2269, 0.8854, 0.2144, 0.8933, 0.2279, 0.8734, 0.239, 0.731, 0.3825, 0.7426, 0.3659, 0.7527, 0.3728, 0.7421, 0.3895, 0.8137, 0.1961, 0.8296, 0.1809, 0.8439, 0.1968, 0.8272, 0.211, 0.8272, 0.211, 0.8439, 0.1968, 0.857, 0.2137, 0.8396, 0.2266, 0.8482, 0.2388, 0.8659, 0.2269, 0.8734, 0.239, 0.8556, 0.2498, 0.723, 0.3768, 0.7354, 0.3605, 0.7426, 0.3659, 0.731, 0.3825, 0.7986, 0.2104, 0.8137, 0.1961, 0.8272, 0.211, 0.8115, 0.2245, 0.8115, 0.2245, 0.8272, 0.211, 0.8396, 0.2266, 0.8235, 0.2392, 0.832, 0.2504, 0.8482, 0.2388, 0.8556, 0.2498, 0.8393, 0.2606, 0.7426, 0.3659, 0.7541, 0.3508, 0.7633, 0.3578, 0.7527, 0.3728, 0.7842, 0.2241, 0.7986, 0.2104, 0.8115, 0.2245, 0.7966, 0.2376, 0.7966, 0.2376, 0.8115, 0.2245, 0.8235, 0.2392, 0.8084, 0.2514, 0.8168, 0.2621, 0.832, 0.2504, 0.8393, 0.2606, 0.8242, 0.2716, 0.7354, 0.3605, 0.7474, 0.3454, 0.7541, 0.3508, 0.7426, 0.3659, 0.7702, 0.2373, 0.7842, 0.2241, 0.7966, 0.2376, 0.7824, 0.2504, 0.7824, 0.2504, 0.7966, 0.2376, 0.8084, 0.2514, 0.7941, 0.2636, 0.8025, 0.2737, 0.8168, 0.2621, 0.8242, 0.2716, 0.81, 0.2827, 0.7541, 0.3508, 0.7656, 0.3369, 0.7741, 0.344, 0.7633, 0.3578, 0.7566, 0.2502, 0.7702, 0.2373, 0.7824, 0.2504, 0.7686, 0.263, 0.7686, 0.263, 0.7824, 0.2504, 0.7941, 0.2636, 0.7804, 0.2759, 0.789, 0.2856, 0.8025, 0.2737, 0.81, 0.2827, 0.7967, 0.2941, 0.7474, 0.3454, 0.7594, 0.3315, 0.7656, 0.3369, 0.7541, 0.3508, 0.7431, 0.263, 0.7566, 0.2502, 0.7686, 0.263, 0.7552, 0.2757, 0.7552, 0.2757, 0.7686, 0.263, 0.7804, 0.2759, 0.7671, 0.2883, 0.7759, 0.2977, 0.789, 0.2856, 0.7967, 0.2941, 0.7839, 0.306, 0.7656, 0.3369, 0.7773, 0.3239, 0.7853, 0.3313, 0.7741, 0.344, 0.7296, 0.2758, 0.7431, 0.263, 0.7552, 0.2757, 0.7418, 0.2886, 0.7418, 0.2886, 0.7552, 0.2757, 0.7671, 0.2883, 0.754, 0.3011, 0.7632, 0.3104, 0.7759, 0.2977, 0.7839, 0.306, 0.7715, 0.3184, 0.7594, 0.3315, 0.7715, 0.3184, 0.7773, 0.3239, 0.7656, 0.3369, 0.7158, 0.2888, 0.7296, 0.2758, 0.7418, 0.2886, 0.7284, 0.3017, 0.7284, 0.3017, 0.7418, 0.2886, 0.754, 0.3011, 0.741, 0.3143, 0.7506, 0.3236, 0.7632, 0.3104, 0.7715, 0.3184, 0.7594, 0.3315, 0.7773, 0.3239, 0.7894, 0.3117, 0.7969, 0.3193, 0.7853, 0.3313, 0.7018, 0.3021, 0.7158, 0.2888, 0.7284, 0.3017, 0.7148, 0.3153, 0.7148, 0.3153, 0.7284, 0.3017, 0.741, 0.3143, 0.728, 0.3282, 0.7381, 0.3375, 0.7506, 0.3236, 0.7594, 0.3315, 0.7474, 0.3454, 0.7715, 0.3184, 0.7839, 0.306, 0.7894, 0.3117, 0.7773, 0.3239, 0.6873, 0.3158, 0.7018, 0.3021, 0.7148, 0.3153, 0.7008, 0.3295, 0.7008, 0.3295, 0.7148, 0.3153, 0.728, 0.3282, 0.7146, 0.3428, 0.7253, 0.3524, 0.7381, 0.3375, 0.7474, 0.3454, 0.7354, 0.3605, 0.7894, 0.3117, 0.802, 0.3001, 0.8091, 0.3081, 0.7969, 0.3193, 0.6723, 0.33, 0.6873, 0.3158, 0.7008, 0.3295, 0.6863, 0.3443, 0.6863, 0.3443, 0.7008, 0.3295, 0.7146, 0.3428, 0.7008, 0.3582, 0.7121, 0.3683, 0.7253, 0.3524, 0.7354, 0.3605, 0.723, 0.3768, 0.7839, 0.306, 0.7967, 0.2941, 0.802, 0.3001, 0.7894, 0.3117, 0.6566, 0.3447, 0.6723, 0.33, 0.6863, 0.3443, 0.6712, 0.3597, 0.6712, 0.3597, 0.6863, 0.3443, 0.7008, 0.3582, 0.6862, 0.3744, 0.698, 0.3853, 0.7121, 0.3683, 0.723, 0.3768, 0.7095, 0.3948, 0.802, 0.3001, 0.8152, 0.289, 0.822, 0.2974, 0.8091, 0.3081, 0.6405, 0.36, 0.6566, 0.3447, 0.6712, 0.3597, 0.6554, 0.3754, 0.6554, 0.3754, 0.6712, 0.3597, 0.6862, 0.3744, 0.6707, 0.3904, 0.6818, 0.4029, 0.698, 0.3853, 0.7095, 0.3948, 0.6937, 0.415, 0.7967, 0.2941, 0.81, 0.2827, 0.8152, 0.289, 0.802, 0.3001, 0.3647, 0.374, 0.3846, 0.3922, 0.3661, 0.4108, 0.3476, 0.3915, 0.3476, 0.3915, 0.3661, 0.4108, 0.3468, 0.4282, 0.3292, 0.4078, 0.3142, 0.4195, 0.3316, 0.4426, 0.3151, 0.4553, 0.2997, 0.4293, 0.8152, 0.289, 0.8292, 0.2782, 0.8357, 0.2873, 0.822, 0.2974, 0.3462, 0.357, 0.3647, 0.374, 0.3476, 0.3915, 0.3302, 0.3733, 0.3302, 0.3733, 0.3476, 0.3915, 0.3292, 0.4078, 0.3131, 0.3884, 0.2994, 0.3989, 0.3142, 0.4195, 0.2997, 0.4293, 0.2865, 0.4077, 0.81, 0.2827, 0.8242, 0.2716, 0.8292, 0.2782, 0.8152, 0.289, 0.329, 0.3412, 0.3462, 0.357, 0.3302, 0.3733, 0.3141, 0.3565, 0.3141, 0.3565, 0.3302, 0.3733, 0.3131, 0.3884, 0.2983, 0.3706, 0.2857, 0.3804, 0.2994, 0.3989, 0.2865, 0.4077, 0.2742, 0.3887, 0.8292, 0.2782, 0.8442, 0.2678, 0.8505, 0.2776, 0.8357, 0.2873, 0.3128, 0.3263, 0.329, 0.3412, 0.3141, 0.3565, 0.2988, 0.3408, 0.2988, 0.3408, 0.3141, 0.3565, 0.2983, 0.3706, 0.2842, 0.3542, 0.2727, 0.3636, 0.2857, 0.3804, 0.2742, 0.3887, 0.2622, 0.3717, 0.8242, 0.2716, 0.8393, 0.2606, 0.8442, 0.2678, 0.8292, 0.2782, 0.2975, 0.3123, 0.3128, 0.3263, 0.2988, 0.3408, 0.2843, 0.3261, 0.2843, 0.3261, 0.2988, 0.3408, 0.2842, 0.3542, 0.2706, 0.3391, 0.26, 0.3483, 0.2727, 0.3636, 0.2622, 0.3717, 0.2504, 0.3562, 0.8442, 0.2678, 0.8604, 0.2576, 0.8666, 0.2683, 0.8505, 0.2776, 0.2828, 0.2988, 0.2975, 0.3123, 0.2843, 0.3261, 0.2702, 0.3122, 0.2702, 0.3122, 0.2843, 0.3261, 0.2706, 0.3391, 0.2573, 0.3249, 0.2474, 0.334, 0.26, 0.3483, 0.2504, 0.3562, 0.2384, 0.342, 0.8393, 0.2606, 0.8556, 0.2498, 0.8604, 0.2576, 0.8442, 0.2678, 0.2687, 0.2859, 0.2828, 0.2988, 0.2702, 0.3122, 0.2565, 0.299, 0.2565, 0.299, 0.2702, 0.3122, 0.2573, 0.3249, 0.2442, 0.3115, 0.2347, 0.3207, 0.2474, 0.334, 0.2384, 0.342, 0.2264, 0.3288, 0.8604, 0.2576, 0.8783, 0.2476, 0.8843, 0.2595, 0.8666, 0.2683, 0.2548, 0.2732, 0.2687, 0.2859, 0.2565, 0.299, 0.2429, 0.2862, 0.2429, 0.2862, 0.2565, 0.299, 0.2442, 0.3115, 0.231, 0.2988, 0.222, 0.308, 0.2347, 0.3207, 0.2264, 0.3288, 0.214, 0.3163, 0.8556, 0.2498, 0.8734, 0.239, 0.8783, 0.2476, 0.8604, 0.2576, 0.2411, 0.2607, 0.2548, 0.2732, 0.2429, 0.2862, 0.2293, 0.2736, 0.2293, 0.2736, 0.2429, 0.2862, 0.231, 0.2988, 0.2176, 0.2864, 0.2089, 0.2959, 0.222, 0.308, 0.214, 0.3163, 0.2013, 0.3044, 0.8783, 0.2476, 0.8983, 0.2376, 0.9042, 0.2511, 0.8843, 0.2595, 0.2274, 0.2481, 0.2411, 0.2607, 0.2293, 0.2736, 0.2155, 0.2613, 0.2155, 0.2613, 0.2293, 0.2736, 0.2176, 0.2864, 0.2039, 0.2743, 0.1954, 0.2841, 0.2089, 0.2959, 0.2013, 0.3044, 0.188, 0.293, 0.8734, 0.239, 0.8933, 0.2279, 0.8983, 0.2376, 0.8783, 0.2476, 0.2134, 0.2354, 0.2274, 0.2481, 0.2155, 0.2613, 0.2014, 0.2489, 0.2014, 0.2489, 0.2155, 0.2613, 0.2039, 0.2743, 0.1898, 0.2624, 0.1813, 0.2726, 0.1954, 0.2841, 0.188, 0.293, 0.1741, 0.282, 0.8983, 0.2376, 0.9213, 0.2273, 0.9272, 0.2431, 0.9042, 0.2511, 0.1991, 0.2223, 0.2134, 0.2354, 0.2014, 0.2489, 0.1868, 0.2363, 0.1868, 0.2363, 0.2014, 0.2489, 0.1898, 0.2624, 0.175, 0.2504, 0.1665, 0.2612, 0.1813, 0.2726, 0.1741, 0.282, 0.1593, 0.2711, 0.8933, 0.2279, 0.916, 0.2162, 0.9213, 0.2273, 0.8983, 0.2376, 0.1843, 0.2089, 0.1991, 0.2223, 0.1868, 0.2363, 0.1716, 0.2234, 0.1716, 0.2234, 0.1868, 0.2363, 0.175, 0.2504, 0.1594, 0.2382, 0.1507, 0.2496, 0.1665, 0.2612, 0.1593, 0.2711, 0.1434, 0.2603, 0.07885, 0.2339, 0.1015, 0.2466, 0.09496, 0.26, 0.07062, 0.2499, 0.169, 0.1949, 0.1843, 0.2089, 0.1716, 0.2234, 0.1557, 0.21, 0.1557, 0.21, 0.1716, 0.2234, 0.1594, 0.2382, 0.1429, 0.2256, 0.1338, 0.2377, 0.1507, 0.2496, 0.1434, 0.2603, 0.1261, 0.2492, 0.08564, 0.2229, 0.1071, 0.2372, 0.1015, 0.2466, 0.07885, 0.2339, 0.8649, 0.1473, 0.8845, 0.1287, 0.9019, 0.1485, 0.8813, 0.1657, 0.8813, 0.1657, 0.9019, 0.1485, 0.9179, 0.1689, 0.8964, 0.1852, 0.9071, 0.201, 0.9313, 0.1851, 0.943, 0.2025, 0.916, 0.2162, 0.1015, 0.2466, 0.1211, 0.2576, 0.1149, 0.2693, 0.09496, 0.26, 0.09496, 0.26, 0.1149, 0.2693, 0.1062, 0.2903, 0.08703, 0.2845, 0.7041, 0.4226, 0.7185, 0.4011, 0.7313, 0.4087, 0.7193, 0.4321, 0.2997, 0.4293, 0.3151, 0.4553, 0.302, 0.462, 0.289, 0.4354, 0.289, 0.4354, 0.302, 0.462, 0.283, 0.4697, 0.2737, 0.4422, 0.2865, 0.4077, 0.2997, 0.4293, 0.289, 0.4354, 0.2772, 0.4132, 0.2772, 0.4132, 0.289, 0.4354, 0.2737, 0.4422, 0.2643, 0.42, 0.2742, 0.3887, 0.2865, 0.4077, 0.2772, 0.4132, 0.266, 0.3941, 0.266, 0.3941, 0.2772, 0.4132, 0.2643, 0.42, 0.2546, 0.4008, 0.2622, 0.3717, 0.2742, 0.3887, 0.266, 0.3941, 0.2548, 0.377, 0.2548, 0.377, 0.266, 0.3941, 0.2546, 0.4008, 0.2447, 0.3839, 0.2504, 0.3562, 0.2622, 0.3717, 0.2548, 0.377, 0.2436, 0.3616, 0.2436, 0.3616, 0.2548, 0.377, 0.2447, 0.3839, 0.2343, 0.3686, 0.2384, 0.342, 0.2504, 0.3562, 0.2436, 0.3616, 0.2322, 0.3475, 0.2322, 0.3475, 0.2436, 0.3616, 0.2343, 0.3686, 0.2236, 0.3546, 0.2264, 0.3288, 0.2384, 0.342, 0.2322, 0.3475, 0.2205, 0.3343, 0.2205, 0.3343, 0.2322, 0.3475, 0.2236, 0.3546, 0.2126, 0.3417, 0.214, 0.3163, 0.2264, 0.3288, 0.2205, 0.3343, 0.2085, 0.322, 0.2085, 0.322, 0.2205, 0.3343, 0.2126, 0.3417, 0.201, 0.3297, 0.2013, 0.3044, 0.214, 0.3163, 0.2085, 0.322, 0.196, 0.3104, 0.196, 0.3104, 0.2085, 0.322, 0.201, 0.3297, 0.189, 0.3184, 0.188, 0.293, 0.2013, 0.3044, 0.196, 0.3104, 0.1829, 0.2993, 0.1829, 0.2993, 0.196, 0.3104, 0.189, 0.3184, 0.1763, 0.3077, 0.1741, 0.282, 0.188, 0.293, 0.1829, 0.2993, 0.1691, 0.2886, 0.1691, 0.2886, 0.1829, 0.2993, 0.1763, 0.3077, 0.1627, 0.2976, 0.1593, 0.2711, 0.1741, 0.282, 0.1691, 0.2886, 0.1544, 0.2782, 0.1544, 0.2782, 0.1691, 0.2886, 0.1627, 0.2976, 0.1482, 0.2879, 0.1434, 0.2603, 0.1593, 0.2711, 0.1544, 0.2782, 0.1385, 0.2679, 0.1385, 0.2679, 0.1544, 0.2782, 0.1482, 0.2879, 0.1324, 0.2785, 0.1261, 0.2492, 0.1434, 0.2603, 0.1385, 0.2679, 0.1211, 0.2576, 0.1211, 0.2576, 0.1385, 0.2679, 0.1324, 0.2785, 0.1149, 0.2693, 0.916, 0.2162, 0.943, 0.2025, 0.9489, 0.216, 0.9213, 0.2273, 0.9213, 0.2273, 0.9489, 0.216, 0.9554, 0.2356, 0.9272, 0.2431, 0.9573, 0.4365, 0.906, 0.4775, 0.9056, 0.4702, 0.9064, 0.4642, 0.9081, 0.4591, 0.9106, 0.4547, 0.9119, 0.4506, 0.9138, 0.4471, 0.9163, 0.4443, 0.9192, 0.4419, 0.9222, 0.4396, 0.9256, 0.4379, 0.9295, 0.4368, 0.9339, 0.4365, 0.9389, 0.4355, 0.9443, 0.4355, 0.9504, 0.4353, 0.136, 0.4321, 0.08331, 0.4612, 0.08247, 0.4568, 0.1329, 0.4258, 0.867, 0.4094, 0.9119, 0.4506, 0.9106, 0.4547, 0.8626, 0.415, 0.9208, 0.3773, 0.9443, 0.4355, 0.9389, 0.4355, 0.9141, 0.3789, 0.1209, 0.4085, 0.07752, 0.4467, 0.07511, 0.4443, 0.116, 0.4033, 0.8527, 0.4331, 0.9056, 0.4702, 0.906, 0.4775, 0.8505, 0.4394, 0.8946, 0.3869, 0.9256, 0.4379, 0.9222, 0.4396, 0.8885, 0.3906, 0.09942, 0.3905, 0.06504, 0.4387, 0.06055, 0.4379, 0.09339, 0.3872, 0.1386, 0.4385, 0.08429, 0.4661, 0.08331, 0.4612, 0.136, 0.4321, 0.8718, 0.4042, 0.9138, 0.4471, 0.9119, 0.4506, 0.867, 0.4094, 0.9275, 0.3762, 0.9504, 0.4353, 0.9443, 0.4355, 0.9208, 0.3773, 0.1253, 0.414, 0.07945, 0.4496, 0.07752, 0.4467, 0.1209, 0.4085, 0.8554, 0.4269, 0.9064, 0.4642, 0.9056, 0.4702, 0.8527, 0.4331, 0.901, 0.3837, 0.9295, 0.4368, 0.9256, 0.4379, 0.8946, 0.3869, 0.9341, 0.3757, 0.9573, 0.4365, 0.9504, 0.4353, 0.9275, 0.3762, 0.1052, 0.3943, 0.06889, 0.4402, 0.06504, 0.4387, 0.09942, 0.3905, 0.1406, 0.4451, 0.08427, 0.4717, 0.08429, 0.4661, 0.1386, 0.4385, 0.877, 0.3993, 0.9163, 0.4443, 0.9138, 0.4471, 0.8718, 0.4042, 0.08087, 0.3823, 0.04949, 0.4379, 0.04266, 0.4383, 0.07448, 0.3808, 0.1293, 0.4198, 0.08088, 0.453, 0.07945, 0.4496, 0.1253, 0.414, 0.8588, 0.4208, 0.9081, 0.4591, 0.9064, 0.4642, 0.8554, 0.4269, 0.9075, 0.3811, 0.9339, 0.4365, 0.9295, 0.4368, 0.901, 0.3837, 0.1108, 0.3986, 0.07222, 0.4424, 0.06889, 0.4402, 0.1052, 0.3943, 0.1421, 0.4516, 0.08436, 0.4781, 0.08427, 0.4717, 0.1406, 0.4451, 0.8826, 0.3947, 0.9192, 0.4419, 0.9163, 0.4443, 0.877, 0.3993, 0.08719, 0.3845, 0.05545, 0.438, 0.04949, 0.4379, 0.08087, 0.3823, 0.1329, 0.4258, 0.08247, 0.4568, 0.08088, 0.453, 0.1293, 0.4198, 0.8626, 0.415, 0.9106, 0.4547, 0.9081, 0.4591, 0.8588, 0.4208, 0.9141, 0.3789, 0.9389, 0.4355, 0.9339, 0.4365, 0.9075, 0.3811, 0.116, 0.4033, 0.07511, 0.4443, 0.07222, 0.4424, 0.1108, 0.3986, 0.1431, 0.4581, 0.083, 0.4856, 0.08436, 0.4781, 0.1421, 0.4516, 0.8885, 0.3906, 0.9222, 0.4396, 0.9192, 0.4419, 0.8826, 0.3947, 0.8288, 0.1141, 0.8135, 0.1025, 0.8306, 0.07914, 0.8461, 0.09334, 0.197, 0.1661, 0.2082, 0.1558, 0.2218, 0.1715, 0.2112, 0.1813, 0.2112, 0.1813, 0.2218, 0.1715, 0.2348, 0.1862, 0.2248, 0.1957, 0.2248, 0.1957, 0.2348, 0.1862, 0.2476, 0.1999, 0.2381, 0.2094, 0.2381, 0.2094, 0.2476, 0.1999, 0.2604, 0.213, 0.2514, 0.2224, 0.2514, 0.2224, 0.2604, 0.213, 0.2733, 0.2254, 0.2647, 0.2349, 0.2647, 0.2349, 0.2733, 0.2254, 0.2866, 0.2373, 0.2782, 0.2471, 0.2782, 0.2471, 0.2866, 0.2373, 0.3004, 0.2489, 0.2921, 0.2592, 0.2921, 0.2592, 0.3004, 0.2489, 0.3148, 0.2604, 0.3066, 0.2711, 0.3066, 0.2711, 0.3148, 0.2604, 0.3301, 0.2717, 0.3219, 0.2831, 0.3219, 0.2831, 0.3301, 0.2717, 0.3466, 0.2831, 0.3381, 0.2954, 0.3381, 0.2954, 0.3466, 0.2831, 0.3644, 0.2947, 0.3557, 0.308, 0.3557, 0.308, 0.3644, 0.2947, 0.384, 0.3068, 0.3748, 0.3214, 0.3748, 0.3214, 0.384, 0.3068, 0.4059, 0.3198, 0.3954, 0.3358, 0.3954, 0.3358, 0.4059, 0.3198, 0.4303, 0.3353, 0.4172, 0.3516, 0.6119, 0.3281, 0.6001, 0.3163, 0.6185, 0.3012, 0.6288, 0.3135, 0.6288, 0.3135, 0.6185, 0.3012, 0.6363, 0.288, 0.6457, 0.2999, 0.6457, 0.2999, 0.6363, 0.288, 0.653, 0.2758, 0.6619, 0.287, 0.6619, 0.287, 0.653, 0.2758, 0.6685, 0.2639, 0.6772, 0.2745, 0.6772, 0.2745, 0.6685, 0.2639, 0.6831, 0.2522, 0.6918, 0.2623, 0.6918, 0.2623, 0.6831, 0.2522, 0.6969, 0.2404, 0.7057, 0.25, 0.7057, 0.25, 0.6969, 0.2404, 0.7102, 0.2284, 0.7191, 0.2377, 0.7191, 0.2377, 0.7102, 0.2284, 0.723, 0.216, 0.7322, 0.2251, 0.7322, 0.2251, 0.723, 0.216, 0.7356, 0.2031, 0.7452, 0.2121, 0.7452, 0.2121, 0.7356, 0.2031, 0.748, 0.1895, 0.7581, 0.1985, 0.7581, 0.1985, 0.748, 0.1895, 0.7603, 0.175, 0.7712, 0.184, 0.7712, 0.184, 0.7603, 0.175, 0.7728, 0.1594, 0.7845, 0.1686, 0.7845, 0.1686, 0.7728, 0.1594, 0.7856, 0.1423, 0.7983, 0.1519, 0.7983, 0.1519, 0.7856, 0.1423, 0.799, 0.1235, 0.8129, 0.1338, 0.8129, 0.1338, 0.799, 0.1235, 0.8135, 0.1025, 0.8288, 0.1141, 0.1662, 0.1343, 0.1772, 0.1216, 0.1937, 0.139, 0.1821, 0.1501, 0.1821, 0.1501, 0.1937, 0.139, 0.2082, 0.1558, 0.197, 0.1661, 0.8964, 0.1852, 0.9179, 0.1689, 0.9313, 0.1851, 0.9071, 0.201, 0.1429, 0.2256, 0.1594, 0.2382, 0.1507, 0.2496, 0.1338, 0.2377, 0.1594, 0.2382, 0.175, 0.2504, 0.1665, 0.2612, 0.1507, 0.2496, 0.175, 0.2504, 0.1898, 0.2624, 0.1813, 0.2726, 0.1665, 0.2612, 0.1898, 0.2624, 0.2039, 0.2743, 0.1954, 0.2841, 0.1813, 0.2726, 0.2039, 0.2743, 0.2176, 0.2864, 0.2089, 0.2959, 0.1954, 0.2841, 0.2176, 0.2864, 0.231, 0.2988, 0.222, 0.308, 0.2089, 0.2959, 0.231, 0.2988, 0.2442, 0.3115, 0.2347, 0.3207, 0.222, 0.308, 0.2442, 0.3115, 0.2573, 0.3249, 0.2474, 0.334, 0.2347, 0.3207, 0.2573, 0.3249, 0.2706, 0.3391, 0.26, 0.3483, 0.2474, 0.334, 0.2706, 0.3391, 0.2842, 0.3542, 0.2727, 0.3636, 0.26, 0.3483, 0.2842, 0.3542, 0.2983, 0.3706, 0.2857, 0.3804, 0.2727, 0.3636, 0.2983, 0.3706, 0.3131, 0.3884, 0.2994, 0.3989, 0.2857, 0.3804, 0.3131, 0.3884, 0.3292, 0.4078, 0.3142, 0.4195, 0.2994, 0.3989, 0.3292, 0.4078, 0.3468, 0.4282, 0.3316, 0.4426, 0.3142, 0.4195, 0.6707, 0.3904, 0.6862, 0.3744, 0.698, 0.3853, 0.6818, 0.4029, 0.6862, 0.3744, 0.7008, 0.3582, 0.7121, 0.3683, 0.698, 0.3853, 0.7008, 0.3582, 0.7146, 0.3428, 0.7253, 0.3524, 0.7121, 0.3683, 0.7146, 0.3428, 0.728, 0.3282, 0.7381, 0.3375, 0.7253, 0.3524, 0.728, 0.3282, 0.741, 0.3143, 0.7506, 0.3236, 0.7381, 0.3375, 0.741, 0.3143, 0.754, 0.3011, 0.7632, 0.3104, 0.7506, 0.3236, 0.754, 0.3011, 0.7671, 0.2883, 0.7759, 0.2977, 0.7632, 0.3104, 0.7671, 0.2883, 0.7804, 0.2759, 0.789, 0.2856, 0.7759, 0.2977, 0.7804, 0.2759, 0.7941, 0.2636, 0.8025, 0.2737, 0.789, 0.2856, 0.7941, 0.2636, 0.8084, 0.2514, 0.8168, 0.2621, 0.8025, 0.2737, 0.8084, 0.2514, 0.8235, 0.2392, 0.832, 0.2504, 0.8168, 0.2621, 0.8235, 0.2392, 0.8396, 0.2266, 0.8482, 0.2388, 0.832, 0.2504, 0.8396, 0.2266, 0.857, 0.2137, 0.8659, 0.2269, 0.8482, 0.2388, 0.857, 0.2137, 0.8759, 0.2, 0.8854, 0.2144, 0.8659, 0.2269, 0.8759, 0.2, 0.8964, 0.1852, 0.9071, 0.201, 0.8854, 0.2144, 0.1084, 0.198, 0.1257, 0.2123, 0.1157, 0.2249, 0.09683, 0.2101, 0.1257, 0.2123, 0.1429, 0.2256, 0.1338, 0.2377, 0.1157, 0.2249, 0.4002, 0.05017, 0.4007, 0.04266, 0.4546, 0.08507, 0.4478, 0.08606, 0.4419, 0.08582, 0.4365, 0.08449, 0.4315, 0.0842, 0.427, 0.0831, 0.4231, 0.08126, 0.4196, 0.07869, 0.4157, 0.07714, 0.4124, 0.07493, 0.4095, 0.0722, 0.4073, 0.06888, 0.4045, 0.06536, 0.4024, 0.06123, 0.401, 0.05636, 0.04949, 0.4379, 0.05545, 0.438, 0.06055, 0.4379, 0.06504, 0.4387, 0.06889, 0.4402, 0.07222, 0.4424, 0.07511, 0.4443, 0.07752, 0.4467, 0.07945, 0.4496, 0.08088, 0.453, 0.08247, 0.4568, 0.08331, 0.4612, 0.08429, 0.4661, 0.08427, 0.4717, 0.08436, 0.4781, 0.083, 0.4856, 0.04266, 0.4383])
me_cylinder_001.materials.append(mat_resistor)
me_cylinder_001.update()

# ---- objects
ob_light = bpy.data.objects.new('Light', light_light)
ob_camera = bpy.data.objects.new('Camera', cam_camera)
ob_resistor = bpy.data.objects.new('resistor', me_cylinder_001)

# ---- transforms, parenting, visibility, modifiers, constraints
ob_light.location = (4.076, 1.005, 5.904)
ob_light.rotation_euler = (0.6503, 0.05522, 1.866)
ob_light.lock_rotations_4d = False
ob_light.empty_display_type = 'ARROWS'
ob_light.color = (0.0, 0.0, 0.0, 0.0)
ob_light.lineart.crease_threshold = 0.0
ob_camera.location = (7.359, -6.926, 4.958)
ob_camera.rotation_euler = (1.109, 0.0, 0.8149)
ob_camera.lock_rotations_4d = False
ob_camera.empty_display_type = 'ARROWS'
ob_camera.color = (0.0, 0.0, 0.0, 0.0)
ob_camera.display_type = 'WIRE'
ob_camera.lineart.crease_threshold = 0.0
ob_resistor.location = (0.0, 0.0, 0.0)
_vg = ob_resistor.vertex_groups.new(name='color_sticker')
_vg = ob_resistor.vertex_groups.new(name='wire')
_vg = ob_resistor.vertex_groups.new(name='sticker')
_vg = ob_resistor.vertex_groups.new(name='metal_wire')
_m = ob_resistor.modifiers.new('GeometryNodes', 'NODES')
_m.node_group = ng_resistor
_gi = [s.identifier for s in ng_resistor.interface.items_tree if s.item_type == 'SOCKET' and s.in_out == 'INPUT']
_m[_gi[1]] = 1  # sticker
_m[_gi[1] + '_use_attribute'] = True; _m[_gi[1] + '_attribute_name'] = 'color_sticker'
_m[_gi[2]] = 1  # wire
_m[_gi[2] + '_use_attribute'] = True; _m[_gi[2] + '_attribute_name'] = 'wire'

# ---- collection membership
col_collection.objects.link(ob_light)
col_collection.objects.link(ob_camera)
col_collection.objects.link(ob_resistor)

# ---- scene / render settings (as saved in the file)
scene.camera = ob_camera
scene.frame_start = 1; scene.frame_end = 250; scene.frame_set(1)
scene.render.engine = 'BLENDER_EEVEE_NEXT'
scene.cycles.sampling_pattern = 'TABULATED_SOBOL'
scene.cycles.use_light_tree = False
scene.view_settings.view_transform = 'Filmic'
bpy.context.view_layer.update()
